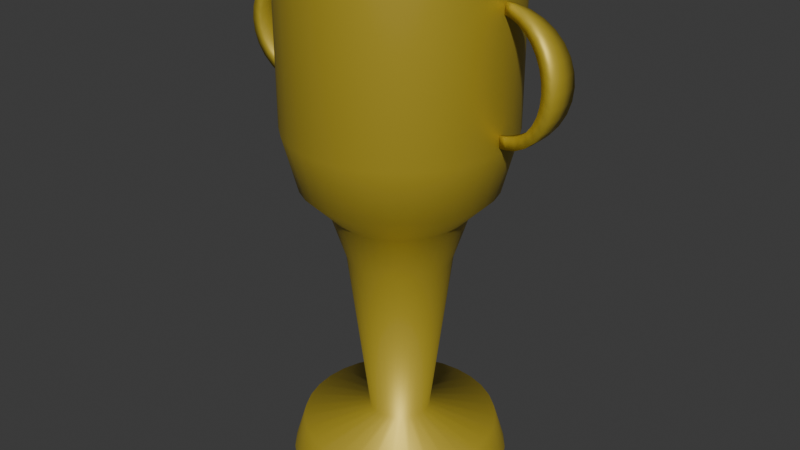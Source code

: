 # Source: trophy.blend  (saved by Blender 5.0.119; exported with 4.5.12 LTS)
import bpy
from mathutils import Matrix  # noqa: F401  (used for matrix-valued properties, if any)

bpy.ops.wm.read_factory_settings(use_empty=True)
scene = bpy.context.scene
scene.name = 'Scene'

# ---- collections
col_collection = bpy.data.collections.new('Collection'); scene.collection.children.link(col_collection)

# ---- materials (node trees are filled in below, after node groups)
mat_material = bpy.data.materials.new('Material')
mat_material.alpha_threshold = 0.0
mat_material.use_backface_culling_lightprobe_volume = False
mat_material.roughness = 0.5
mat_material.line_color = (0.0, 0.0, 0.0, 1.0)

# ---- material node trees
mat_material.use_nodes = True; mat_material.node_tree.nodes.clear()
_N = mat_material.node_tree.nodes; _L = mat_material.node_tree.links
n0 = _N.new('ShaderNodeOutputMaterial'); n0.name = 'Material Output'; n0.location = (200, 100)
n1 = _N.new('ShaderNodeBsdfPrincipled'); n1.name = 'Principled BSDF'; n1.location = (-200, 100)
n1.inputs[0].default_value = (0.5784, 0.4374, 0.0424, 1.0)
n1.inputs[1].default_value = 0.3788
_L.new(n1.outputs[0], n0.inputs[0])
n0.is_active_output = True

# ---- world
world_world = bpy.data.worlds.new('World'); scene.world = world_world
world_world.use_nodes = True; world_world.node_tree.nodes.clear()
_N = world_world.node_tree.nodes; _L = world_world.node_tree.links
n0 = _N.new('ShaderNodeOutputWorld'); n0.name = 'World Output'; n0.location = (200, 100)
n1 = _N.new('ShaderNodeBackground'); n1.name = 'Background'; n1.location = (-200, 100)
n1.inputs[0].default_value = (0.05088, 0.05088, 0.05088, 1.0)
_L.new(n1.outputs[0], n0.inputs[0])
n0.is_active_output = True
world_world.color = (0.05088, 0.05088, 0.05088)
world_world.sun_shadow_jitter_overblur = 0.0

# ---- meshes
me_cylinder = bpy.data.meshes.new('Cylinder')
me_cylinder.from_pydata([(0.0, 0.2, 0.0), (0.0, 0.1752, 0.924), (0.03902, 0.1962, 0.0), (0.03417, 0.1718, 0.924), (0.07654, 0.1848, 0.0), (0.06703, 0.1618, 0.924), (0.1111, 0.1663, 0.0), (0.09732, 0.1456, 0.924), (0.1414, 0.1414, 0.0), (0.1239, 0.1239, 0.924), (0.1663, 0.1111, 0.0), (0.1456, 0.09732, 0.924), (0.1848, 0.07654, 0.0), (0.1618, 0.06703, 0.924), (0.1962, 0.03902, 0.0), (0.1718, 0.03417, 0.924), (0.2, 0.0, 0.0), (0.1752, 0.0, 0.924), (0.1962, -0.03902, 0.0), (0.1718, -0.03417, 0.924), (0.1848, -0.07654, 0.0), (0.1618, -0.06703, 0.924), (0.1663, -0.1111, 0.0), (0.1456, -0.09732, 0.924), (0.1414, -0.1414, 0.0), (0.1239, -0.1239, 0.924), (0.1111, -0.1663, 0.0), (0.09732, -0.1456, 0.924), (0.07654, -0.1848, 0.0), (0.06703, -0.1618, 0.924), (0.03902, -0.1962, 0.0), (0.03417, -0.1718, 0.924), (0.0, -0.2, 0.0), (0.0, -0.1752, 0.924), (-0.03902, -0.1962, 0.0), (-0.03417, -0.1718, 0.924), (-0.07654, -0.1848, 0.0), (-0.06703, -0.1618, 0.924), (-0.1111, -0.1663, 0.0), (-0.09732, -0.1456, 0.924), (-0.1414, -0.1414, 0.0), (-0.1239, -0.1239, 0.924), (-0.1663, -0.1111, 0.0), (-0.1456, -0.09732, 0.924), (-0.1848, -0.07654, 0.0), (-0.1618, -0.06703, 0.924), (-0.1962, -0.03902, 0.0), (-0.1718, -0.03417, 0.924), (-0.2, 0.0, 0.0), (-0.1752, 0.0, 0.924), (-0.1962, 0.03902, 0.0), (-0.1718, 0.03417, 0.924), (-0.1848, 0.07654, 0.0), (-0.1618, 0.06703, 0.924), (-0.1663, 0.1111, 0.0), (-0.1456, 0.09732, 0.924), (-0.1414, 0.1414, 0.0), (-0.1239, 0.1239, 0.924), (-0.1111, 0.1663, 0.0), (-0.09732, 0.1456, 0.924), (-0.07654, 0.1848, 0.0), (-0.06703, 0.1618, 0.924), (-0.03902, 0.1962, 0.0), (-0.03417, 0.1718, 0.924), (4.449e-10, 0.1793, 0.06822), (3.272e-09, 0.05557, 0.09322), (0.03499, 0.1759, 0.06822), (0.01084, 0.0545, 0.09322), (0.06863, 0.1657, 0.06822), (0.02126, 0.05134, 0.09322), (0.09964, 0.1491, 0.06822), (0.03087, 0.0462, 0.09322), (0.1268, 0.1268, 0.06822), (0.03929, 0.03929, 0.09322), (0.1491, 0.09964, 0.06822), (0.0462, 0.03087, 0.09322), (0.1657, 0.06863, 0.06822), (0.05134, 0.02126, 0.09322), (0.1759, 0.03499, 0.06822), (0.0545, 0.01084, 0.09322), (0.1793, -1.924e-10, 0.06822), (0.05557, 2.666e-10, 0.09322), (0.1759, -0.03499, 0.06822), (0.0545, -0.01084, 0.09322), (0.1657, -0.06863, 0.06822), (0.05134, -0.02126, 0.09322), (0.1491, -0.09964, 0.06822), (0.0462, -0.03087, 0.09322), (0.1268, -0.1268, 0.06822), (0.03929, -0.03929, 0.09322), (0.09964, -0.1491, 0.06822), (0.03087, -0.0462, 0.09322), (0.06863, -0.1657, 0.06822), (0.02126, -0.05134, 0.09322), (0.03499, -0.1759, 0.06822), (0.01084, -0.0545, 0.09322), (4.449e-10, -0.1793, 0.06822), (3.272e-09, -0.05557, 0.09322), (-0.03499, -0.1759, 0.06822), (-0.01084, -0.0545, 0.09322), (-0.06863, -0.1657, 0.06822), (-0.02126, -0.05134, 0.09322), (-0.09964, -0.1491, 0.06822), (-0.03087, -0.0462, 0.09322), (-0.1268, -0.1268, 0.06822), (-0.03929, -0.03929, 0.09322), (-0.1491, -0.09964, 0.06822), (-0.0462, -0.03087, 0.09322), (-0.1657, -0.06863, 0.06822), (-0.05134, -0.02126, 0.09322), (-0.1759, -0.03499, 0.06822), (-0.0545, -0.01084, 0.09322), (-0.1793, -1.924e-10, 0.06822), (-0.05557, 2.666e-10, 0.09322), (-0.1759, 0.03499, 0.06822), (-0.0545, 0.01084, 0.09322), (-0.1657, 0.06863, 0.06822), (-0.05134, 0.02126, 0.09322), (-0.1491, 0.09964, 0.06822), (-0.0462, 0.03087, 0.09322), (-0.1268, 0.1268, 0.06822), (-0.03929, 0.03929, 0.09322), (-0.09964, 0.1491, 0.06822), (-0.03087, 0.0462, 0.09322), (-0.06863, 0.1657, 0.06822), (-0.02126, 0.05134, 0.09322), (-0.03499, 0.1759, 0.06822), (-0.01084, 0.0545, 0.09322), (0.0, 0.2, 0.6503), (2.399e-09, 0.0941, 0.409), (5.678e-10, 0.1736, 0.548), (0.01836, 0.09229, 0.409), (0.03902, 0.1962, 0.6503), (0.03387, 0.1703, 0.548), (0.03601, 0.08694, 0.409), (0.07654, 0.1848, 0.6503), (0.06645, 0.1604, 0.548), (0.05228, 0.07824, 0.409), (0.1111, 0.1663, 0.6503), (0.09647, 0.1444, 0.548), (0.06654, 0.06654, 0.409), (0.1414, 0.1414, 0.6503), (0.1228, 0.1228, 0.548), (0.07824, 0.05228, 0.409), (0.1663, 0.1111, 0.6503), (0.1444, 0.09647, 0.548), (0.08694, 0.03601, 0.409), (0.1848, 0.07654, 0.6503), (0.1604, 0.06645, 0.548), (0.09229, 0.01836, 0.409), (0.1962, 0.03902, 0.6503), (0.1703, 0.03387, 0.548), (0.0941, 1.955e-10, 0.409), (0.2, 0.0, 0.6503), (0.1736, -2.455e-10, 0.548), (0.09229, -0.01836, 0.409), (0.1962, -0.03902, 0.6503), (0.1703, -0.03387, 0.548), (0.08694, -0.03601, 0.409), (0.1848, -0.07654, 0.6503), (0.1604, -0.06645, 0.548), (0.07824, -0.05228, 0.409), (0.1663, -0.1111, 0.6503), (0.1444, -0.09647, 0.548), (0.06654, -0.06654, 0.409), (0.1414, -0.1414, 0.6503), (0.1228, -0.1228, 0.548), (0.05228, -0.07824, 0.409), (0.1111, -0.1663, 0.6503), (0.09647, -0.1444, 0.548), (0.03601, -0.08694, 0.409), (0.07654, -0.1848, 0.6503), (0.06645, -0.1604, 0.548), (0.01836, -0.09229, 0.409), (0.03902, -0.1962, 0.6503), (0.03387, -0.1703, 0.548), (2.399e-09, -0.0941, 0.409), (0.0, -0.2, 0.6503), (5.678e-10, -0.1736, 0.548), (-0.01836, -0.09229, 0.409), (-0.03902, -0.1962, 0.6503), (-0.03387, -0.1703, 0.548), (-0.03601, -0.08694, 0.409), (-0.07654, -0.1848, 0.6503), (-0.06645, -0.1604, 0.548), (-0.05228, -0.07824, 0.409), (-0.1111, -0.1663, 0.6503), (-0.09647, -0.1444, 0.548), (-0.06654, -0.06654, 0.409), (-0.1414, -0.1414, 0.6503), (-0.1228, -0.1228, 0.548), (-0.07824, -0.05228, 0.409), (-0.1663, -0.1111, 0.6503), (-0.1444, -0.09647, 0.548), (-0.08694, -0.03601, 0.409), (-0.1848, -0.07654, 0.6503), (-0.1604, -0.06645, 0.548), (-0.09229, -0.01836, 0.409), (-0.1962, -0.03902, 0.6503), (-0.1703, -0.03387, 0.548), (-0.0941, 1.955e-10, 0.409), (-0.2, 0.0, 0.6503), (-0.1736, -2.455e-10, 0.548), (-0.09229, 0.01836, 0.409), (-0.1962, 0.03902, 0.6503), (-0.1703, 0.03387, 0.548), (-0.08694, 0.03601, 0.409), (-0.1848, 0.07654, 0.6503), (-0.1604, 0.06645, 0.548), (-0.07824, 0.05228, 0.409), (-0.1663, 0.1111, 0.6503), (-0.1444, 0.09647, 0.548), (-0.06654, 0.06654, 0.409), (-0.1414, 0.1414, 0.6503), (-0.1228, 0.1228, 0.548), (-0.05228, 0.07824, 0.409), (-0.1111, 0.1663, 0.6503), (-0.09647, 0.1444, 0.548), (-0.03601, 0.08694, 0.409), (-0.07654, 0.1848, 0.6503), (-0.06645, 0.1604, 0.548), (-0.01836, 0.09229, 0.409), (-0.03902, 0.1962, 0.6503), (-0.03387, 0.1703, 0.548), (-0.02388, 0.12, 0.4965), (1.401e-09, 0.1224, 0.4965), (-0.04683, 0.1131, 0.4965), (-0.06799, 0.1018, 0.4965), (-0.08654, 0.08654, 0.4965), (-0.1018, 0.06799, 0.4965), (-0.1131, 0.04683, 0.4965), (-0.12, 0.02388, 0.4965), (-0.1224, 7.102e-11, 0.4965), (-0.12, -0.02388, 0.4965), (-0.1131, -0.04683, 0.4965), (-0.1018, -0.06799, 0.4965), (-0.08654, -0.08654, 0.4965), (-0.06799, -0.1018, 0.4965), (-0.04683, -0.1131, 0.4965), (-0.02388, -0.12, 0.4965), (1.401e-09, -0.1224, 0.4965), (0.02388, -0.12, 0.4965), (0.04683, -0.1131, 0.4965), (0.06799, -0.1018, 0.4965), (0.08654, -0.08654, 0.4965), (0.1018, -0.06799, 0.4965), (0.1131, -0.04683, 0.4965), (0.12, -0.02388, 0.4965), (0.1224, 7.102e-11, 0.4965), (0.12, 0.02388, 0.4965), (0.1131, 0.04683, 0.4965), (0.1018, 0.06799, 0.4965), (0.08654, 0.08654, 0.4965), (0.06799, 0.1018, 0.4965), (0.04683, 0.1131, 0.4965), (0.02388, 0.12, 0.4965), (0.03902, 0.1962, 0.924), (0.0, 0.2, 0.924), (0.07654, 0.1848, 0.924), (0.1111, 0.1663, 0.924), (0.1414, 0.1414, 0.924), (0.1663, 0.1111, 0.924), (0.1848, 0.07654, 0.924), (0.1962, 0.03902, 0.924), (0.2, 0.0, 0.924), (0.1962, -0.03902, 0.924), (0.1848, -0.07654, 0.924), (0.1663, -0.1111, 0.924), (0.1414, -0.1414, 0.924), (0.1111, -0.1663, 0.924), (0.07654, -0.1848, 0.924), (0.03902, -0.1962, 0.924), (0.0, -0.2, 0.924), (-0.03902, -0.1962, 0.924), (-0.07654, -0.1848, 0.924), (-0.1111, -0.1663, 0.924), (-0.1414, -0.1414, 0.924), (-0.1663, -0.1111, 0.924), (-0.1848, -0.07654, 0.924), (-0.1962, -0.03902, 0.924), (-0.2, 0.0, 0.924), (-0.1962, 0.03902, 0.924), (-0.1848, 0.07654, 0.924), (-0.1663, 0.1111, 0.924), (-0.1414, 0.1414, 0.924), (-0.1111, 0.1663, 0.924), (-0.07654, 0.1848, 0.924), (-0.03902, 0.1962, 0.924), (0.03417, 0.1718, 0.6524), (2.064e-09, 0.1752, 0.6524), (0.06703, 0.1618, 0.6524), (0.09732, 0.1456, 0.6524), (0.1239, 0.1239, 0.6524), (0.1456, 0.09732, 0.6524), (0.1618, 0.06703, 0.6524), (0.1718, 0.03417, 0.6524), (0.1752, 0.0, 0.6524), (0.1718, -0.03417, 0.6524), (0.1618, -0.06703, 0.6524), (0.1456, -0.09732, 0.6524), (0.1239, -0.1239, 0.6524), (0.09732, -0.1456, 0.6524), (0.06703, -0.1618, 0.6524), (0.03417, -0.1718, 0.6524), (2.064e-09, -0.1752, 0.6524), (-0.03417, -0.1718, 0.6524), (-0.06703, -0.1618, 0.6524), (-0.09732, -0.1456, 0.6524), (-0.1239, -0.1239, 0.6524), (-0.1456, -0.09732, 0.6524), (-0.1618, -0.06703, 0.6524), (-0.1718, -0.03417, 0.6524), (-0.1752, 0.0, 0.6524), (-0.1718, 0.03417, 0.6524), (-0.1618, 0.06703, 0.6524), (-0.1456, 0.09732, 0.6524), (-0.1239, 0.1239, 0.6524), (-0.09732, 0.1456, 0.6524), (-0.06703, 0.1618, 0.6524), (-0.03417, 0.1718, 0.6524), (0.02713, 0.1364, 0.5676), (1.374e-08, 0.1391, 0.5676), (0.05323, 0.1285, 0.5676), (0.07727, 0.1156, 0.5676), (0.09835, 0.09835, 0.5676), (0.1156, 0.07727, 0.5676), (0.1285, 0.05323, 0.5676), (0.1364, 0.02713, 0.5676), (0.1391, -9.592e-11, 0.5676), (0.1364, -0.02713, 0.5676), (0.1285, -0.05323, 0.5676), (0.1156, -0.07727, 0.5676), (0.09835, -0.09835, 0.5676), (0.07727, -0.1156, 0.5676), (0.05323, -0.1285, 0.5676), (0.02713, -0.1364, 0.5676), (1.374e-08, -0.1391, 0.5676), (-0.02713, -0.1364, 0.5676), (-0.05323, -0.1285, 0.5676), (-0.07727, -0.1156, 0.5676), (-0.09835, -0.09835, 0.5676), (-0.1156, -0.07727, 0.5676), (-0.1285, -0.05323, 0.5676), (-0.1364, -0.02713, 0.5676), (-0.1391, -9.592e-11, 0.5676), (-0.1364, 0.02713, 0.5676), (-0.1285, 0.05323, 0.5676), (-0.1156, 0.07727, 0.5676), (-0.09835, 0.09835, 0.5676), (-0.07727, 0.1156, 0.5676), (-0.05323, 0.1285, 0.5676), (-0.02713, 0.1364, 0.5676)], [], [(13, 11, 293, 294), (0, 2, 4, 6, 8, 10, 12, 14, 16, 18, 20, 22, 24, 26, 28, 30, 32, 34, 36, 38, 40, 42, 44, 46, 48, 50, 52, 54, 56, 58, 60, 62), (127, 65, 64, 126), (125, 127, 126, 124), (123, 125, 124, 122), (121, 123, 122, 120), (119, 121, 120, 118), (117, 119, 118, 116), (115, 117, 116, 114), (113, 115, 114, 112), (111, 113, 112, 110), (109, 111, 110, 108), (107, 109, 108, 106), (105, 107, 106, 104), (103, 105, 104, 102), (101, 103, 102, 100), (99, 101, 100, 98), (97, 99, 98, 96), (95, 97, 96, 94), (93, 95, 94, 92), (91, 93, 92, 90), (89, 91, 90, 88), (87, 89, 88, 86), (85, 87, 86, 84), (83, 85, 84, 82), (81, 83, 82, 80), (79, 81, 80, 78), (77, 79, 78, 76), (75, 77, 76, 74), (73, 75, 74, 72), (71, 73, 72, 70), (69, 71, 70, 68), (67, 69, 68, 66), (65, 67, 66, 64), (0, 64, 66, 2), (62, 126, 64, 0), (2, 66, 68, 4), (4, 68, 70, 6), (6, 70, 72, 8), (8, 72, 74, 10), (10, 74, 76, 12), (12, 76, 78, 14), (14, 78, 80, 16), (16, 80, 82, 18), (18, 82, 84, 20), (20, 84, 86, 22), (22, 86, 88, 24), (24, 88, 90, 26), (26, 90, 92, 28), (28, 92, 94, 30), (30, 94, 96, 32), (32, 96, 98, 34), (34, 98, 100, 36), (36, 100, 102, 38), (38, 102, 104, 40), (40, 104, 106, 42), (42, 106, 108, 44), (44, 108, 110, 46), (46, 110, 112, 48), (48, 112, 114, 50), (50, 114, 116, 52), (52, 116, 118, 54), (54, 118, 120, 56), (56, 120, 122, 58), (58, 122, 124, 60), (60, 124, 126, 62), (222, 128, 130, 223), (224, 225, 129, 221), (219, 222, 223, 220), (226, 224, 221, 218), (216, 219, 220, 217), (227, 226, 218, 215), (213, 216, 217, 214), (228, 227, 215, 212), (210, 213, 214, 211), (229, 228, 212, 209), (207, 210, 211, 208), (230, 229, 209, 206), (204, 207, 208, 205), (231, 230, 206, 203), (201, 204, 205, 202), (232, 231, 203, 200), (198, 201, 202, 199), (233, 232, 200, 197), (195, 198, 199, 196), (234, 233, 197, 194), (192, 195, 196, 193), (235, 234, 194, 191), (189, 192, 193, 190), (236, 235, 191, 188), (186, 189, 190, 187), (237, 236, 188, 185), (183, 186, 187, 184), (238, 237, 185, 182), (180, 183, 184, 181), (239, 238, 182, 179), (177, 180, 181, 178), (240, 239, 179, 176), (174, 177, 178, 175), (241, 240, 176, 173), (171, 174, 175, 172), (242, 241, 173, 170), (168, 171, 172, 169), (243, 242, 170, 167), (165, 168, 169, 166), (244, 243, 167, 164), (162, 165, 166, 163), (245, 244, 164, 161), (159, 162, 163, 160), (246, 245, 161, 158), (156, 159, 160, 157), (247, 246, 158, 155), (153, 156, 157, 154), (248, 247, 155, 152), (150, 153, 154, 151), (249, 248, 152, 149), (147, 150, 151, 148), (250, 249, 149, 146), (144, 147, 148, 145), (251, 250, 146, 143), (141, 144, 145, 142), (252, 251, 143, 140), (138, 141, 142, 139), (253, 252, 140, 137), (135, 138, 139, 136), (254, 253, 137, 134), (132, 135, 136, 133), (255, 254, 134, 131), (128, 132, 133, 130), (225, 255, 131, 129), (222, 287, 257, 128), (221, 129, 65, 127), (129, 131, 67, 65), (128, 257, 256, 132), (131, 134, 69, 67), (132, 256, 258, 135), (134, 137, 71, 69), (135, 258, 259, 138), (137, 140, 73, 71), (138, 259, 260, 141), (140, 143, 75, 73), (141, 260, 261, 144), (143, 146, 77, 75), (144, 261, 262, 147), (146, 149, 79, 77), (147, 262, 263, 150), (149, 152, 81, 79), (150, 263, 264, 153), (152, 155, 83, 81), (153, 264, 265, 156), (155, 158, 85, 83), (156, 265, 266, 159), (158, 161, 87, 85), (159, 266, 267, 162), (161, 164, 89, 87), (162, 267, 268, 165), (164, 167, 91, 89), (165, 268, 269, 168), (167, 170, 93, 91), (168, 269, 270, 171), (170, 173, 95, 93), (171, 270, 271, 174), (173, 176, 97, 95), (174, 271, 272, 177), (176, 179, 99, 97), (177, 272, 273, 180), (179, 182, 101, 99), (180, 273, 274, 183), (182, 185, 103, 101), (183, 274, 275, 186), (185, 188, 105, 103), (186, 275, 276, 189), (188, 191, 107, 105), (189, 276, 277, 192), (191, 194, 109, 107), (192, 277, 278, 195), (194, 197, 111, 109), (195, 278, 279, 198), (197, 200, 113, 111), (198, 279, 280, 201), (200, 203, 115, 113), (201, 280, 281, 204), (203, 206, 117, 115), (204, 281, 282, 207), (206, 209, 119, 117), (207, 282, 283, 210), (209, 212, 121, 119), (210, 283, 284, 213), (212, 215, 123, 121), (213, 284, 285, 216), (215, 218, 125, 123), (216, 285, 286, 219), (218, 221, 127, 125), (219, 286, 287, 222), (130, 133, 255, 225), (133, 136, 254, 255), (136, 139, 253, 254), (139, 142, 252, 253), (142, 145, 251, 252), (145, 148, 250, 251), (148, 151, 249, 250), (151, 154, 248, 249), (154, 157, 247, 248), (157, 160, 246, 247), (160, 163, 245, 246), (163, 166, 244, 245), (166, 169, 243, 244), (169, 172, 242, 243), (172, 175, 241, 242), (175, 178, 240, 241), (178, 181, 239, 240), (181, 184, 238, 239), (184, 187, 237, 238), (187, 190, 236, 237), (190, 193, 235, 236), (193, 196, 234, 235), (196, 199, 233, 234), (199, 202, 232, 233), (202, 205, 231, 232), (205, 208, 230, 231), (208, 211, 229, 230), (211, 214, 228, 229), (214, 217, 227, 228), (217, 220, 226, 227), (220, 223, 224, 226), (223, 130, 225, 224), (1, 3, 256, 257), (3, 5, 258, 256), (5, 7, 259, 258), (7, 9, 260, 259), (9, 11, 261, 260), (11, 13, 262, 261), (13, 15, 263, 262), (15, 17, 264, 263), (17, 19, 265, 264), (19, 21, 266, 265), (21, 23, 267, 266), (23, 25, 268, 267), (25, 27, 269, 268), (27, 29, 270, 269), (29, 31, 271, 270), (31, 33, 272, 271), (33, 35, 273, 272), (35, 37, 274, 273), (37, 39, 275, 274), (39, 41, 276, 275), (41, 43, 277, 276), (43, 45, 278, 277), (45, 47, 279, 278), (47, 49, 280, 279), (49, 51, 281, 280), (51, 53, 282, 281), (53, 55, 283, 282), (55, 57, 284, 283), (57, 59, 285, 284), (59, 61, 286, 285), (61, 63, 287, 286), (63, 1, 257, 287), (310, 309, 341, 342), (41, 39, 307, 308), (15, 13, 294, 295), (43, 41, 308, 309), (17, 15, 295, 296), (45, 43, 309, 310), (19, 17, 296, 297), (47, 45, 310, 311), (21, 19, 297, 298), (49, 47, 311, 312), (23, 21, 298, 299), (51, 49, 312, 313), (25, 23, 299, 300), (53, 51, 313, 314), (27, 25, 300, 301), (55, 53, 314, 315), (29, 27, 301, 302), (3, 1, 289, 288), (57, 55, 315, 316), (31, 29, 302, 303), (5, 3, 288, 290), (59, 57, 316, 317), (33, 31, 303, 304), (7, 5, 290, 291), (61, 59, 317, 318), (35, 33, 304, 305), (9, 7, 291, 292), (63, 61, 318, 319), (37, 35, 305, 306), (11, 9, 292, 293), (1, 63, 319, 289), (39, 37, 306, 307), (320, 321, 351, 350, 349, 348, 347, 346, 345, 344, 343, 342, 341, 340, 339, 338, 337, 336, 335, 334, 333, 332, 331, 330, 329, 328, 327, 326, 325, 324, 323, 322), (297, 296, 328, 329), (311, 310, 342, 343), (298, 297, 329, 330), (312, 311, 343, 344), (299, 298, 330, 331), (313, 312, 344, 345), (300, 299, 331, 332), (314, 313, 345, 346), (301, 300, 332, 333), (315, 314, 346, 347), (302, 301, 333, 334), (288, 289, 321, 320), (316, 315, 347, 348), (303, 302, 334, 335), (290, 288, 320, 322), (317, 316, 348, 349), (304, 303, 335, 336), (291, 290, 322, 323), (318, 317, 349, 350), (305, 304, 336, 337), (292, 291, 323, 324), (319, 318, 350, 351), (306, 305, 337, 338), (293, 292, 324, 325), (289, 319, 351, 321), (307, 306, 338, 339), (294, 293, 325, 326), (308, 307, 339, 340), (295, 294, 326, 327), (309, 308, 340, 341), (296, 295, 327, 328)])
me_cylinder.polygons.foreach_set('use_smooth', [True] * 322)
_k = set([(0, 2), (0, 62), (1, 3), (1, 63), (2, 4), (3, 5), (4, 6), (5, 7), (6, 8), (7, 9), (8, 10), (9, 11), (10, 12), (11, 13), (12, 14), (13, 15), (14, 16), (15, 17), (16, 18), (17, 19), (18, 20), (19, 21), (20, 22), (21, 23), (22, 24), (23, 25), (24, 26), (25, 27), (26, 28), (27, 29), (28, 30), (29, 31), (30, 32), (31, 33), (32, 34), (33, 35), (34, 36), (35, 37), (36, 38), (37, 39), (38, 40), (39, 41), (40, 42), (41, 43), (42, 44), (43, 45), (44, 46), (45, 47), (46, 48), (47, 49), (48, 50), (49, 51), (50, 52), (51, 53), (52, 54), (53, 55), (54, 56), (55, 57), (56, 58), (57, 59), (58, 60), (59, 61), (60, 62), (61, 63), (256, 257), (256, 258), (257, 287), (258, 259), (259, 260), (260, 261), (261, 262), (262, 263), (263, 264), (264, 265), (265, 266), (266, 267), (267, 268), (268, 269), (269, 270), (270, 271), (271, 272), (272, 273), (273, 274), (274, 275), (275, 276), (276, 277), (277, 278), (278, 279), (279, 280), (280, 281), (281, 282), (282, 283), (283, 284), (284, 285), (285, 286), (286, 287), (288, 289), (288, 290), (289, 319), (290, 291), (291, 292), (292, 293), (293, 294), (294, 295), (295, 296), (296, 297), (297, 298), (298, 299), (299, 300), (300, 301), (301, 302), (302, 303), (303, 304), (304, 305), (305, 306), (306, 307), (307, 308), (308, 309), (309, 310), (310, 311), (311, 312), (312, 313), (313, 314), (314, 315), (315, 316), (316, 317), (317, 318), (318, 319), (320, 321), (320, 322), (321, 351), (322, 323), (323, 324), (324, 325), (325, 326), (326, 327), (327, 328), (328, 329), (329, 330), (330, 331), (331, 332), (332, 333), (333, 334), (334, 335), (335, 336), (336, 337), (337, 338), (338, 339), (339, 340), (340, 341), (341, 342), (342, 343), (343, 344), (344, 345), (345, 346), (346, 347), (347, 348), (348, 349), (349, 350), (350, 351)])
me_cylinder.attributes.new('sharp_edge', 'BOOLEAN', 'EDGE').data.foreach_set('value', [ (min(e.vertices), max(e.vertices)) in _k for e in me_cylinder.edges])
_uv = me_cylinder.uv_layers.new(name='UVMap')
_uv.uv.foreach_set('vector', [0.4442, 0.3304, 0.4248, 0.3668, 0.4248, 0.3668, 0.4442, 0.3304, 0.75, 0.49, 0.7968, 0.4854, 0.8418, 0.4717, 0.8833, 0.4496, 0.9197, 0.4197, 0.9496, 0.3833, 0.9717, 0.3418, 0.9854, 0.2968, 0.99, 0.25, 0.9854, 0.2032, 0.9717, 0.1582, 0.9496, 0.1167, 0.9197, 0.08029, 0.8833, 0.05045, 0.8418, 0.02827, 0.7968, 0.01461, 0.75, 0.01, 0.7032, 0.01461, 0.6582, 0.02827, 0.6167, 0.05045, 0.5803, 0.08029, 0.5504, 0.1167, 0.5283, 0.1582, 0.5146, 0.2032, 0.51, 0.25, 0.5146, 0.2968, 0.5283, 0.3418, 0.5504, 0.3833, 0.5803, 0.4197, 0.6167, 0.4496, 0.6582, 0.4717, 0.7032, 0.4854, 0.03125, 0.5307, 0.0, 0.5307, 0.0, 0.5171, 0.03125, 0.5171, 0.0625, 0.5307, 0.03125, 0.5307, 0.03125, 0.5171, 0.0625, 0.5171, 0.09375, 0.5307, 0.0625, 0.5307, 0.0625, 0.5171, 0.09375, 0.5171, 0.125, 0.5307, 0.09375, 0.5307, 0.09375, 0.5171, 0.125, 0.5171, 0.1562, 0.5307, 0.125, 0.5307, 0.125, 0.5171, 0.1562, 0.5171, 0.1875, 0.5307, 0.1562, 0.5307, 0.1562, 0.5171, 0.1875, 0.5171, 0.2188, 0.5307, 0.1875, 0.5307, 0.1875, 0.5171, 0.2188, 0.5171, 0.25, 0.5307, 0.2188, 0.5307, 0.2188, 0.5171, 0.25, 0.5171, 0.2812, 0.5307, 0.25, 0.5307, 0.25, 0.5171, 0.2812, 0.5171, 0.3125, 0.5307, 0.2812, 0.5307, 0.2812, 0.5171, 0.3125, 0.5171, 0.3438, 0.5307, 0.3125, 0.5307, 0.3125, 0.5171, 0.3438, 0.5171, 0.375, 0.5307, 0.3438, 0.5307, 0.3438, 0.5171, 0.375, 0.5171, 0.4063, 0.5307, 0.375, 0.5307, 0.375, 0.5171, 0.4063, 0.5171, 0.4375, 0.5307, 0.4063, 0.5307, 0.4063, 0.5171, 0.4375, 0.5171, 0.4688, 0.5307, 0.4375, 0.5307, 0.4375, 0.5171, 0.4688, 0.5171, 0.5, 0.5307, 0.4688, 0.5307, 0.4688, 0.5171, 0.5, 0.5171, 0.5312, 0.5307, 0.5, 0.5307, 0.5, 0.5171, 0.5312, 0.5171, 0.5625, 0.5307, 0.5312, 0.5307, 0.5312, 0.5171, 0.5625, 0.5171, 0.5938, 0.5307, 0.5625, 0.5307, 0.5625, 0.5171, 0.5938, 0.5171, 0.625, 0.5307, 0.5938, 0.5307, 0.5938, 0.5171, 0.625, 0.5171, 0.6562, 0.5307, 0.625, 0.5307, 0.625, 0.5171, 0.6562, 0.5171, 0.6875, 0.5307, 0.6562, 0.5307, 0.6562, 0.5171, 0.6875, 0.5171, 0.7188, 0.5307, 0.6875, 0.5307, 0.6875, 0.5171, 0.7188, 0.5171, 0.75, 0.5307, 0.7188, 0.5307, 0.7188, 0.5171, 0.75, 0.5171, 0.7812, 0.5307, 0.75, 0.5307, 0.75, 0.5171, 0.7812, 0.5171, 0.8125, 0.5307, 0.7812, 0.5307, 0.7812, 0.5171, 0.8125, 0.5171, 0.8438, 0.5307, 0.8125, 0.5307, 0.8125, 0.5171, 0.8438, 0.5171, 0.875, 0.5307, 0.8438, 0.5307, 0.8438, 0.5171, 0.875, 0.5171, 0.9063, 0.5307, 0.875, 0.5307, 0.875, 0.5171, 0.9063, 0.5171, 0.9375, 0.5307, 0.9063, 0.5307, 0.9063, 0.5171, 0.9375, 0.5171, 0.9688, 0.5307, 0.9375, 0.5307, 0.9375, 0.5171, 0.9688, 0.5171, 1.0, 0.5307, 0.9688, 0.5307, 0.9688, 0.5171, 1.0, 0.5171, 1.0, 0.5, 1.0, 0.5171, 0.9688, 0.5171, 0.9688, 0.5, 0.03125, 0.5, 0.03125, 0.5171, 0.0, 0.5171, 0.0, 0.5, 0.9688, 0.5, 0.9688, 0.5171, 0.9375, 0.5171, 0.9375, 0.5, 0.9375, 0.5, 0.9375, 0.5171, 0.9063, 0.5171, 0.9062, 0.5, 0.9062, 0.5, 0.9063, 0.5171, 0.875, 0.5171, 0.875, 0.5, 0.875, 0.5, 0.875, 0.5171, 0.8438, 0.5171, 0.8438, 0.5, 0.8438, 0.5, 0.8438, 0.5171, 0.8125, 0.5171, 0.8125, 0.5, 0.8125, 0.5, 0.8125, 0.5171, 0.7812, 0.5171, 0.7812, 0.5, 0.7812, 0.5, 0.7812, 0.5171, 0.75, 0.5171, 0.75, 0.5, 0.75, 0.5, 0.75, 0.5171, 0.7188, 0.5171, 0.7188, 0.5, 0.7188, 0.5, 0.7188, 0.5171, 0.6875, 0.5171, 0.6875, 0.5, 0.6875, 0.5, 0.6875, 0.5171, 0.6562, 0.5171, 0.6562, 0.5, 0.6562, 0.5, 0.6562, 0.5171, 0.625, 0.5171, 0.625, 0.5, 0.625, 0.5, 0.625, 0.5171, 0.5938, 0.5171, 0.5938, 0.5, 0.5938, 0.5, 0.5938, 0.5171, 0.5625, 0.5171, 0.5625, 0.5, 0.5625, 0.5, 0.5625, 0.5171, 0.5312, 0.5171, 0.5312, 0.5, 0.5312, 0.5, 0.5312, 0.5171, 0.5, 0.5171, 0.5, 0.5, 0.5, 0.5, 0.5, 0.5171, 0.4688, 0.5171, 0.4688, 0.5, 0.4688, 0.5, 0.4688, 0.5171, 0.4375, 0.5171, 0.4375, 0.5, 0.4375, 0.5, 0.4375, 0.5171, 0.4063, 0.5171, 0.4062, 0.5, 0.4062, 0.5, 0.4063, 0.5171, 0.375, 0.5171, 0.375, 0.5, 0.375, 0.5, 0.375, 0.5171, 0.3438, 0.5171, 0.3438, 0.5, 0.3438, 0.5, 0.3438, 0.5171, 0.3125, 0.5171, 0.3125, 0.5, 0.3125, 0.5, 0.3125, 0.5171, 0.2812, 0.5171, 0.2812, 0.5, 0.2812, 0.5, 0.2812, 0.5171, 0.25, 0.5171, 0.25, 0.5, 0.25, 0.5, 0.25, 0.5171, 0.2188, 0.5171, 0.2188, 0.5, 0.2188, 0.5, 0.2188, 0.5171, 0.1875, 0.5171, 0.1875, 0.5, 0.1875, 0.5, 0.1875, 0.5171, 0.1562, 0.5171, 0.1562, 0.5, 0.1562, 0.5, 0.1562, 0.5171, 0.125, 0.5171, 0.125, 0.5, 0.125, 0.5, 0.125, 0.5171, 0.09375, 0.5171, 0.09375, 0.5, 0.09375, 0.5, 0.09375, 0.5171, 0.0625, 0.5171, 0.0625, 0.5, 0.0625, 0.5, 0.0625, 0.5171, 0.03125, 0.5171, 0.03125, 0.5, 0.03125, 0.9654, 0.0, 0.9654, 0.0, 0.8923, 0.03125, 0.8923, 0.03125, 0.7869, 0.0, 0.7869, 0.0, 0.6077, 0.03125, 0.6077, 0.0625, 0.9654, 0.03125, 0.9654, 0.03125, 0.8923, 0.0625, 0.8923, 0.0625, 0.7869, 0.03125, 0.7869, 0.03125, 0.6077, 0.0625, 0.6077, 0.09375, 0.9654, 0.0625, 0.9654, 0.0625, 0.8923, 0.09375, 0.8923, 0.09375, 0.7869, 0.0625, 0.7869, 0.0625, 0.6077, 0.09375, 0.6077, 0.125, 0.9654, 0.09375, 0.9654, 0.09375, 0.8923, 0.125, 0.8923, 0.125, 0.7869, 0.09375, 0.7869, 0.09375, 0.6077, 0.125, 0.6077, 0.1562, 0.9654, 0.125, 0.9654, 0.125, 0.8923, 0.1562, 0.8923, 0.1562, 0.7869, 0.125, 0.7869, 0.125, 0.6077, 0.1562, 0.6077, 0.1875, 0.9654, 0.1562, 0.9654, 0.1562, 0.8923, 0.1875, 0.8923, 0.1875, 0.7869, 0.1562, 0.7869, 0.1562, 0.6077, 0.1875, 0.6077, 0.2188, 0.9654, 0.1875, 0.9654, 0.1875, 0.8923, 0.2188, 0.8923, 0.2188, 0.7869, 0.1875, 0.7869, 0.1875, 0.6077, 0.2188, 0.6077, 0.25, 0.9654, 0.2188, 0.9654, 0.2188, 0.8923, 0.25, 0.8923, 0.25, 0.7869, 0.2188, 0.7869, 0.2188, 0.6077, 0.25, 0.6077, 0.2812, 0.9654, 0.25, 0.9654, 0.25, 0.8923, 0.2812, 0.8923, 0.2812, 0.7869, 0.25, 0.7869, 0.25, 0.6077, 0.2812, 0.6077, 0.3125, 0.9654, 0.2812, 0.9654, 0.2812, 0.8923, 0.3125, 0.8923, 0.3125, 0.7869, 0.2812, 0.7869, 0.2812, 0.6077, 0.3125, 0.6077, 0.3438, 0.9654, 0.3125, 0.9654, 0.3125, 0.8923, 0.3438, 0.8923, 0.3438, 0.7869, 0.3125, 0.7869, 0.3125, 0.6077, 0.3438, 0.6077, 0.375, 0.9654, 0.3438, 0.9654, 0.3438, 0.8923, 0.375, 0.8923, 0.375, 0.7869, 0.3438, 0.7869, 0.3438, 0.6077, 0.375, 0.6077, 0.4062, 0.9654, 0.375, 0.9654, 0.375, 0.8923, 0.4062, 0.8923, 0.4063, 0.7869, 0.375, 0.7869, 0.375, 0.6077, 0.4062, 0.6077, 0.4375, 0.9654, 0.4062, 0.9654, 0.4062, 0.8923, 0.4375, 0.8923, 0.4375, 0.7869, 0.4063, 0.7869, 0.4062, 0.6077, 0.4375, 0.6077, 0.4688, 0.9654, 0.4375, 0.9654, 0.4375, 0.8923, 0.4688, 0.8923, 0.4688, 0.7869, 0.4375, 0.7869, 0.4375, 0.6077, 0.4688, 0.6077, 0.5, 0.9654, 0.4688, 0.9654, 0.4688, 0.8923, 0.5, 0.8923, 0.5, 0.7869, 0.4688, 0.7869, 0.4688, 0.6077, 0.5, 0.6077, 0.5312, 0.9654, 0.5, 0.9654, 0.5, 0.8923, 0.5312, 0.8923, 0.5312, 0.7869, 0.5, 0.7869, 0.5, 0.6077, 0.5312, 0.6077, 0.5625, 0.9654, 0.5312, 0.9654, 0.5312, 0.8923, 0.5625, 0.8923, 0.5625, 0.7869, 0.5312, 0.7869, 0.5312, 0.6077, 0.5625, 0.6077, 0.5938, 0.9654, 0.5625, 0.9654, 0.5625, 0.8923, 0.5938, 0.8923, 0.5938, 0.7869, 0.5625, 0.7869, 0.5625, 0.6077, 0.5938, 0.6077, 0.625, 0.9654, 0.5938, 0.9654, 0.5938, 0.8923, 0.625, 0.8923, 0.625, 0.7869, 0.5938, 0.7869, 0.5938, 0.6077, 0.625, 0.6077, 0.6562, 0.9654, 0.625, 0.9654, 0.625, 0.8923, 0.6562, 0.8923, 0.6562, 0.7869, 0.625, 0.7869, 0.625, 0.6077, 0.6562, 0.6077, 0.6875, 0.9654, 0.6562, 0.9654, 0.6562, 0.8923, 0.6875, 0.8923, 0.6875, 0.7869, 0.6562, 0.7869, 0.6562, 0.6077, 0.6875, 0.6077, 0.7188, 0.9654, 0.6875, 0.9654, 0.6875, 0.8923, 0.7188, 0.8923, 0.7188, 0.7869, 0.6875, 0.7869, 0.6875, 0.6077, 0.7188, 0.6077, 0.75, 0.9654, 0.7188, 0.9654, 0.7188, 0.8923, 0.75, 0.8923, 0.75, 0.7869, 0.7188, 0.7869, 0.7188, 0.6077, 0.75, 0.6077, 0.7812, 0.9654, 0.75, 0.9654, 0.75, 0.8923, 0.7812, 0.8923, 0.7812, 0.7869, 0.75, 0.7869, 0.75, 0.6077, 0.7812, 0.6077, 0.8125, 0.9654, 0.7812, 0.9654, 0.7812, 0.8923, 0.8125, 0.8923, 0.8125, 0.7869, 0.7812, 0.7869, 0.7812, 0.6077, 0.8125, 0.6077, 0.8438, 0.9654, 0.8125, 0.9654, 0.8125, 0.8923, 0.8438, 0.8923, 0.8438, 0.7869, 0.8125, 0.7869, 0.8125, 0.6077, 0.8438, 0.6077, 0.875, 0.9654, 0.8438, 0.9654, 0.8438, 0.8923, 0.875, 0.8923, 0.875, 0.7869, 0.8438, 0.7869, 0.8438, 0.6077, 0.875, 0.6077, 0.9062, 0.9654, 0.875, 0.9654, 0.875, 0.8923, 0.9062, 0.8923, 0.9062, 0.7869, 0.875, 0.7869, 0.875, 0.6077, 0.9063, 0.6077, 0.9375, 0.9654, 0.9062, 0.9654, 0.9062, 0.8923, 0.9375, 0.8923, 0.9375, 0.7869, 0.9062, 0.7869, 0.9063, 0.6077, 0.9375, 0.6077, 0.9688, 0.9654, 0.9375, 0.9654, 0.9375, 0.8923, 0.9688, 0.8923, 0.9687, 0.7869, 0.9375, 0.7869, 0.9375, 0.6077, 0.9688, 0.6077, 1.0, 0.9654, 0.9688, 0.9654, 0.9688, 0.8923, 1.0, 0.8923, 1.0, 0.7869, 0.9687, 0.7869, 0.9688, 0.6077, 1.0, 0.6077, 0.03125, 0.9654, 0.03125, 1.0, 0.0, 1.0, 0.0, 0.9654, 0.03125, 0.6077, 0.0, 0.6077, 0.0, 0.5307, 0.03125, 0.5307, 1.0, 0.6077, 0.9688, 0.6077, 0.9688, 0.5307, 1.0, 0.5307, 1.0, 0.9654, 1.0, 1.0, 0.9688, 1.0, 0.9688, 0.9654, 0.9688, 0.6077, 0.9375, 0.6077, 0.9375, 0.5307, 0.9688, 0.5307, 0.9688, 0.9654, 0.9688, 1.0, 0.9375, 1.0, 0.9375, 0.9654, 0.9375, 0.6077, 0.9063, 0.6077, 0.9063, 0.5307, 0.9375, 0.5307, 0.9375, 0.9654, 0.9375, 1.0, 0.9062, 1.0, 0.9062, 0.9654, 0.9063, 0.6077, 0.875, 0.6077, 0.875, 0.5307, 0.9063, 0.5307, 0.9062, 0.9654, 0.9062, 1.0, 0.875, 1.0, 0.875, 0.9654, 0.875, 0.6077, 0.8438, 0.6077, 0.8438, 0.5307, 0.875, 0.5307, 0.875, 0.9654, 0.875, 1.0, 0.8438, 1.0, 0.8438, 0.9654, 0.8438, 0.6077, 0.8125, 0.6077, 0.8125, 0.5307, 0.8438, 0.5307, 0.8438, 0.9654, 0.8438, 1.0, 0.8125, 1.0, 0.8125, 0.9654, 0.8125, 0.6077, 0.7812, 0.6077, 0.7812, 0.5307, 0.8125, 0.5307, 0.8125, 0.9654, 0.8125, 1.0, 0.7812, 1.0, 0.7812, 0.9654, 0.7812, 0.6077, 0.75, 0.6077, 0.75, 0.5307, 0.7812, 0.5307, 0.7812, 0.9654, 0.7812, 1.0, 0.75, 1.0, 0.75, 0.9654, 0.75, 0.6077, 0.7188, 0.6077, 0.7188, 0.5307, 0.75, 0.5307, 0.75, 0.9654, 0.75, 1.0, 0.7188, 1.0, 0.7188, 0.9654, 0.7188, 0.6077, 0.6875, 0.6077, 0.6875, 0.5307, 0.7188, 0.5307, 0.7188, 0.9654, 0.7188, 1.0, 0.6875, 1.0, 0.6875, 0.9654, 0.6875, 0.6077, 0.6562, 0.6077, 0.6562, 0.5307, 0.6875, 0.5307, 0.6875, 0.9654, 0.6875, 1.0, 0.6562, 1.0, 0.6562, 0.9654, 0.6562, 0.6077, 0.625, 0.6077, 0.625, 0.5307, 0.6562, 0.5307, 0.6562, 0.9654, 0.6562, 1.0, 0.625, 1.0, 0.625, 0.9654, 0.625, 0.6077, 0.5938, 0.6077, 0.5938, 0.5307, 0.625, 0.5307, 0.625, 0.9654, 0.625, 1.0, 0.5938, 1.0, 0.5938, 0.9654, 0.5938, 0.6077, 0.5625, 0.6077, 0.5625, 0.5307, 0.5938, 0.5307, 0.5938, 0.9654, 0.5938, 1.0, 0.5625, 1.0, 0.5625, 0.9654, 0.5625, 0.6077, 0.5312, 0.6077, 0.5312, 0.5307, 0.5625, 0.5307, 0.5625, 0.9654, 0.5625, 1.0, 0.5312, 1.0, 0.5312, 0.9654, 0.5312, 0.6077, 0.5, 0.6077, 0.5, 0.5307, 0.5312, 0.5307, 0.5312, 0.9654, 0.5312, 1.0, 0.5, 1.0, 0.5, 0.9654, 0.5, 0.6077, 0.4688, 0.6077, 0.4688, 0.5307, 0.5, 0.5307, 0.5, 0.9654, 0.5, 1.0, 0.4688, 1.0, 0.4688, 0.9654, 0.4688, 0.6077, 0.4375, 0.6077, 0.4375, 0.5307, 0.4688, 0.5307, 0.4688, 0.9654, 0.4688, 1.0, 0.4375, 1.0, 0.4375, 0.9654, 0.4375, 0.6077, 0.4062, 0.6077, 0.4063, 0.5307, 0.4375, 0.5307, 0.4375, 0.9654, 0.4375, 1.0, 0.4062, 1.0, 0.4062, 0.9654, 0.4062, 0.6077, 0.375, 0.6077, 0.375, 0.5307, 0.4063, 0.5307, 0.4062, 0.9654, 0.4062, 1.0, 0.375, 1.0, 0.375, 0.9654, 0.375, 0.6077, 0.3438, 0.6077, 0.3438, 0.5307, 0.375, 0.5307, 0.375, 0.9654, 0.375, 1.0, 0.3438, 1.0, 0.3438, 0.9654, 0.3438, 0.6077, 0.3125, 0.6077, 0.3125, 0.5307, 0.3438, 0.5307, 0.3438, 0.9654, 0.3438, 1.0, 0.3125, 1.0, 0.3125, 0.9654, 0.3125, 0.6077, 0.2812, 0.6077, 0.2812, 0.5307, 0.3125, 0.5307, 0.3125, 0.9654, 0.3125, 1.0, 0.2812, 1.0, 0.2812, 0.9654, 0.2812, 0.6077, 0.25, 0.6077, 0.25, 0.5307, 0.2812, 0.5307, 0.2812, 0.9654, 0.2812, 1.0, 0.25, 1.0, 0.25, 0.9654, 0.25, 0.6077, 0.2188, 0.6077, 0.2188, 0.5307, 0.25, 0.5307, 0.25, 0.9654, 0.25, 1.0, 0.2188, 1.0, 0.2188, 0.9654, 0.2188, 0.6077, 0.1875, 0.6077, 0.1875, 0.5307, 0.2188, 0.5307, 0.2188, 0.9654, 0.2188, 1.0, 0.1875, 1.0, 0.1875, 0.9654, 0.1875, 0.6077, 0.1562, 0.6077, 0.1562, 0.5307, 0.1875, 0.5307, 0.1875, 0.9654, 0.1875, 1.0, 0.1562, 1.0, 0.1562, 0.9654, 0.1562, 0.6077, 0.125, 0.6077, 0.125, 0.5307, 0.1562, 0.5307, 0.1562, 0.9654, 0.1562, 1.0, 0.125, 1.0, 0.125, 0.9654, 0.125, 0.6077, 0.09375, 0.6077, 0.09375, 0.5307, 0.125, 0.5307, 0.125, 0.9654, 0.125, 1.0, 0.09375, 1.0, 0.09375, 0.9654, 0.09375, 0.6077, 0.0625, 0.6077, 0.0625, 0.5307, 0.09375, 0.5307, 0.09375, 0.9654, 0.09375, 1.0, 0.0625, 1.0, 0.0625, 0.9654, 0.0625, 0.6077, 0.03125, 0.6077, 0.03125, 0.5307, 0.0625, 0.5307, 0.0625, 0.9654, 0.0625, 1.0, 0.03125, 1.0, 0.03125, 0.9654, 1.0, 0.8923, 0.9688, 0.8923, 0.9687, 0.7869, 1.0, 0.7869, 0.9688, 0.8923, 0.9375, 0.8923, 0.9375, 0.7869, 0.9687, 0.7869, 0.9375, 0.8923, 0.9062, 0.8923, 0.9062, 0.7869, 0.9375, 0.7869, 0.9062, 0.8923, 0.875, 0.8923, 0.875, 0.7869, 0.9062, 0.7869, 0.875, 0.8923, 0.8438, 0.8923, 0.8438, 0.7869, 0.875, 0.7869, 0.8438, 0.8923, 0.8125, 0.8923, 0.8125, 0.7869, 0.8438, 0.7869, 0.8125, 0.8923, 0.7812, 0.8923, 0.7812, 0.7869, 0.8125, 0.7869, 0.7812, 0.8923, 0.75, 0.8923, 0.75, 0.7869, 0.7812, 0.7869, 0.75, 0.8923, 0.7188, 0.8923, 0.7188, 0.7869, 0.75, 0.7869, 0.7188, 0.8923, 0.6875, 0.8923, 0.6875, 0.7869, 0.7188, 0.7869, 0.6875, 0.8923, 0.6562, 0.8923, 0.6562, 0.7869, 0.6875, 0.7869, 0.6562, 0.8923, 0.625, 0.8923, 0.625, 0.7869, 0.6562, 0.7869, 0.625, 0.8923, 0.5938, 0.8923, 0.5938, 0.7869, 0.625, 0.7869, 0.5938, 0.8923, 0.5625, 0.8923, 0.5625, 0.7869, 0.5938, 0.7869, 0.5625, 0.8923, 0.5312, 0.8923, 0.5312, 0.7869, 0.5625, 0.7869, 0.5312, 0.8923, 0.5, 0.8923, 0.5, 0.7869, 0.5312, 0.7869, 0.5, 0.8923, 0.4688, 0.8923, 0.4688, 0.7869, 0.5, 0.7869, 0.4688, 0.8923, 0.4375, 0.8923, 0.4375, 0.7869, 0.4688, 0.7869, 0.4375, 0.8923, 0.4062, 0.8923, 0.4063, 0.7869, 0.4375, 0.7869, 0.4062, 0.8923, 0.375, 0.8923, 0.375, 0.7869, 0.4063, 0.7869, 0.375, 0.8923, 0.3438, 0.8923, 0.3438, 0.7869, 0.375, 0.7869, 0.3438, 0.8923, 0.3125, 0.8923, 0.3125, 0.7869, 0.3438, 0.7869, 0.3125, 0.8923, 0.2812, 0.8923, 0.2812, 0.7869, 0.3125, 0.7869, 0.2812, 0.8923, 0.25, 0.8923, 0.25, 0.7869, 0.2812, 0.7869, 0.25, 0.8923, 0.2188, 0.8923, 0.2188, 0.7869, 0.25, 0.7869, 0.2188, 0.8923, 0.1875, 0.8923, 0.1875, 0.7869, 0.2188, 0.7869, 0.1875, 0.8923, 0.1562, 0.8923, 0.1562, 0.7869, 0.1875, 0.7869, 0.1562, 0.8923, 0.125, 0.8923, 0.125, 0.7869, 0.1562, 0.7869, 0.125, 0.8923, 0.09375, 0.8923, 0.09375, 0.7869, 0.125, 0.7869, 0.09375, 0.8923, 0.0625, 0.8923, 0.0625, 0.7869, 0.09375, 0.7869, 0.0625, 0.8923, 0.03125, 0.8923, 0.03125, 0.7869, 0.0625, 0.7869, 0.03125, 0.8923, 0.0, 0.8923, 0.0, 0.7869, 0.03125, 0.7869, 0.25, 0.4602, 0.291, 0.4562, 0.2968, 0.4854, 0.25, 0.49, 0.291, 0.4562, 0.3304, 0.4442, 0.3418, 0.4717, 0.2968, 0.4854, 0.3304, 0.4442, 0.3668, 0.4248, 0.3833, 0.4496, 0.3418, 0.4717, 0.3668, 0.4248, 0.3986, 0.3986, 0.4197, 0.4197, 0.3833, 0.4496, 0.3986, 0.3986, 0.4248, 0.3668, 0.4496, 0.3833, 0.4197, 0.4197, 0.4248, 0.3668, 0.4442, 0.3304, 0.4717, 0.3418, 0.4496, 0.3833, 0.4442, 0.3304, 0.4562, 0.291, 0.4854, 0.2968, 0.4717, 0.3418, 0.4562, 0.291, 0.4602, 0.25, 0.49, 0.25, 0.4854, 0.2968, 0.4602, 0.25, 0.4562, 0.209, 0.4854, 0.2032, 0.49, 0.25, 0.4562, 0.209, 0.4442, 0.1696, 0.4717, 0.1582, 0.4854, 0.2032, 0.4442, 0.1696, 0.4248, 0.1332, 0.4496, 0.1167, 0.4717, 0.1582, 0.4248, 0.1332, 0.3986, 0.1014, 0.4197, 0.08029, 0.4496, 0.1167, 0.3986, 0.1014, 0.3668, 0.07522, 0.3833, 0.05045, 0.4197, 0.08029, 0.3668, 0.07522, 0.3304, 0.0558, 0.3418, 0.02827, 0.3833, 0.05045, 0.3304, 0.0558, 0.291, 0.04383, 0.2968, 0.01461, 0.3418, 0.02827, 0.291, 0.04383, 0.25, 0.0398, 0.25, 0.01, 0.2968, 0.01461, 0.25, 0.0398, 0.209, 0.04383, 0.2032, 0.01461, 0.25, 0.01, 0.209, 0.04383, 0.1696, 0.0558, 0.1582, 0.02827, 0.2032, 0.01461, 0.1696, 0.0558, 0.1332, 0.07522, 0.1167, 0.05045, 0.1582, 0.02827, 0.1332, 0.07522, 0.1014, 0.1014, 0.08029, 0.08029, 0.1167, 0.05045, 0.1014, 0.1014, 0.07522, 0.1332, 0.05045, 0.1167, 0.08029, 0.08029, 0.07522, 0.1332, 0.0558, 0.1696, 0.02827, 0.1582, 0.05045, 0.1167, 0.0558, 0.1696, 0.04383, 0.209, 0.01461, 0.2032, 0.02827, 0.1582, 0.04383, 0.209, 0.0398, 0.25, 0.01, 0.25, 0.01461, 0.2032, 0.0398, 0.25, 0.04383, 0.291, 0.01461, 0.2968, 0.01, 0.25, 0.04383, 0.291, 0.0558, 0.3304, 0.02827, 0.3418, 0.01461, 0.2968, 0.0558, 0.3304, 0.07522, 0.3668, 0.05045, 0.3833, 0.02827, 0.3418, 0.07522, 0.3668, 0.1014, 0.3986, 0.08029, 0.4197, 0.05045, 0.3833, 0.1014, 0.3986, 0.1332, 0.4248, 0.1167, 0.4496, 0.08029, 0.4197, 0.1332, 0.4248, 0.1696, 0.4442, 0.1582, 0.4717, 0.1167, 0.4496, 0.1696, 0.4442, 0.209, 0.4562, 0.2032, 0.4854, 0.1582, 0.4717, 0.209, 0.4562, 0.25, 0.4602, 0.25, 0.49, 0.2032, 0.4854, 0.0558, 0.1696, 0.07522, 0.1332, 0.07522, 0.1332, 0.0558, 0.1696, 0.1014, 0.1014, 0.1332, 0.07522, 0.1332, 0.07522, 0.1014, 0.1014, 0.4562, 0.291, 0.4442, 0.3304, 0.4442, 0.3304, 0.4562, 0.291, 0.07522, 0.1332, 0.1014, 0.1014, 0.1014, 0.1014, 0.07522, 0.1332, 0.4602, 0.25, 0.4562, 0.291, 0.4562, 0.291, 0.4602, 0.25, 0.0558, 0.1696, 0.07522, 0.1332, 0.07522, 0.1332, 0.0558, 0.1696, 0.4562, 0.209, 0.4602, 0.25, 0.4602, 0.25, 0.4562, 0.209, 0.04383, 0.209, 0.0558, 0.1696, 0.0558, 0.1696, 0.04383, 0.209, 0.4442, 0.1696, 0.4562, 0.209, 0.4562, 0.209, 0.4442, 0.1696, 0.0398, 0.25, 0.04383, 0.209, 0.04383, 0.209, 0.0398, 0.25, 0.4248, 0.1332, 0.4442, 0.1696, 0.4442, 0.1696, 0.4248, 0.1332, 0.04383, 0.291, 0.0398, 0.25, 0.0398, 0.25, 0.04383, 0.291, 0.3986, 0.1014, 0.4248, 0.1332, 0.4248, 0.1332, 0.3986, 0.1014, 0.0558, 0.3304, 0.04383, 0.291, 0.04383, 0.291, 0.0558, 0.3304, 0.3668, 0.07522, 0.3986, 0.1014, 0.3986, 0.1014, 0.3668, 0.07522, 0.07522, 0.3668, 0.0558, 0.3304, 0.0558, 0.3304, 0.07522, 0.3668, 0.3304, 0.0558, 0.3668, 0.07522, 0.3668, 0.07522, 0.3304, 0.0558, 0.291, 0.4562, 0.25, 0.4602, 0.25, 0.4602, 0.291, 0.4562, 0.1014, 0.3986, 0.07522, 0.3668, 0.07522, 0.3668, 0.1014, 0.3986, 0.291, 0.04383, 0.3304, 0.0558, 0.3304, 0.0558, 0.291, 0.04383, 0.3304, 0.4442, 0.291, 0.4562, 0.291, 0.4562, 0.3304, 0.4442, 0.1332, 0.4248, 0.1014, 0.3986, 0.1014, 0.3986, 0.1332, 0.4248, 0.25, 0.0398, 0.291, 0.04383, 0.291, 0.04383, 0.25, 0.0398, 0.3668, 0.4248, 0.3304, 0.4442, 0.3304, 0.4442, 0.3668, 0.4248, 0.1696, 0.4442, 0.1332, 0.4248, 0.1332, 0.4248, 0.1696, 0.4442, 0.209, 0.04383, 0.25, 0.0398, 0.25, 0.0398, 0.209, 0.04383, 0.3986, 0.3986, 0.3668, 0.4248, 0.3668, 0.4248, 0.3986, 0.3986, 0.209, 0.4562, 0.1696, 0.4442, 0.1696, 0.4442, 0.209, 0.4562, 0.1696, 0.0558, 0.209, 0.04383, 0.209, 0.04383, 0.1696, 0.0558, 0.4248, 0.3668, 0.3986, 0.3986, 0.3986, 0.3986, 0.4248, 0.3668, 0.25, 0.4602, 0.209, 0.4562, 0.209, 0.4562, 0.25, 0.4602, 0.1332, 0.07522, 0.1696, 0.0558, 0.1696, 0.0558, 0.1332, 0.07522, 0.291, 0.4562, 0.25, 0.4602, 0.209, 0.4562, 0.1696, 0.4442, 0.1332, 0.4248, 0.1014, 0.3986, 0.07522, 0.3668, 0.0558, 0.3304, 0.04383, 0.291, 0.0398, 0.25, 0.04383, 0.209, 0.0558, 0.1696, 0.07522, 0.1332, 0.1014, 0.1014, 0.1332, 0.07522, 0.1696, 0.0558, 0.209, 0.04383, 0.25, 0.0398, 0.291, 0.04383, 0.3304, 0.0558, 0.3668, 0.07522, 0.3986, 0.1014, 0.4248, 0.1332, 0.4442, 0.1696, 0.4562, 0.209, 0.4602, 0.25, 0.4562, 0.291, 0.4442, 0.3304, 0.4248, 0.3668, 0.3986, 0.3986, 0.3668, 0.4248, 0.3304, 0.4442, 0.4562, 0.209, 0.4602, 0.25, 0.4602, 0.25, 0.4562, 0.209, 0.04383, 0.209, 0.0558, 0.1696, 0.0558, 0.1696, 0.04383, 0.209, 0.4442, 0.1696, 0.4562, 0.209, 0.4562, 0.209, 0.4442, 0.1696, 0.0398, 0.25, 0.04383, 0.209, 0.04383, 0.209, 0.0398, 0.25, 0.4248, 0.1332, 0.4442, 0.1696, 0.4442, 0.1696, 0.4248, 0.1332, 0.04383, 0.291, 0.0398, 0.25, 0.0398, 0.25, 0.04383, 0.291, 0.3986, 0.1014, 0.4248, 0.1332, 0.4248, 0.1332, 0.3986, 0.1014, 0.0558, 0.3304, 0.04383, 0.291, 0.04383, 0.291, 0.0558, 0.3304, 0.3668, 0.07522, 0.3986, 0.1014, 0.3986, 0.1014, 0.3668, 0.07522, 0.07522, 0.3668, 0.0558, 0.3304, 0.0558, 0.3304, 0.07522, 0.3668, 0.3304, 0.0558, 0.3668, 0.07522, 0.3668, 0.07522, 0.3304, 0.0558, 0.291, 0.4562, 0.25, 0.4602, 0.25, 0.4602, 0.291, 0.4562, 0.1014, 0.3986, 0.07522, 0.3668, 0.07522, 0.3668, 0.1014, 0.3986, 0.291, 0.04383, 0.3304, 0.0558, 0.3304, 0.0558, 0.291, 0.04383, 0.3304, 0.4442, 0.291, 0.4562, 0.291, 0.4562, 0.3304, 0.4442, 0.1332, 0.4248, 0.1014, 0.3986, 0.1014, 0.3986, 0.1332, 0.4248, 0.25, 0.0398, 0.291, 0.04383, 0.291, 0.04383, 0.25, 0.0398, 0.3668, 0.4248, 0.3304, 0.4442, 0.3304, 0.4442, 0.3668, 0.4248, 0.1696, 0.4442, 0.1332, 0.4248, 0.1332, 0.4248, 0.1696, 0.4442, 0.209, 0.04383, 0.25, 0.0398, 0.25, 0.0398, 0.209, 0.04383, 0.3986, 0.3986, 0.3668, 0.4248, 0.3668, 0.4248, 0.3986, 0.3986, 0.209, 0.4562, 0.1696, 0.4442, 0.1696, 0.4442, 0.209, 0.4562, 0.1696, 0.0558, 0.209, 0.04383, 0.209, 0.04383, 0.1696, 0.0558, 0.4248, 0.3668, 0.3986, 0.3986, 0.3986, 0.3986, 0.4248, 0.3668, 0.25, 0.4602, 0.209, 0.4562, 0.209, 0.4562, 0.25, 0.4602, 0.1332, 0.07522, 0.1696, 0.0558, 0.1696, 0.0558, 0.1332, 0.07522, 0.4442, 0.3304, 0.4248, 0.3668, 0.4248, 0.3668, 0.4442, 0.3304, 0.1014, 0.1014, 0.1332, 0.07522, 0.1332, 0.07522, 0.1014, 0.1014, 0.4562, 0.291, 0.4442, 0.3304, 0.4442, 0.3304, 0.4562, 0.291, 0.07522, 0.1332, 0.1014, 0.1014, 0.1014, 0.1014, 0.07522, 0.1332, 0.4602, 0.25, 0.4562, 0.291, 0.4562, 0.291, 0.4602, 0.25])
me_cylinder.materials.append(mat_material)
me_cylinder.update()
me_sphere = bpy.data.meshes.new('Sphere')
me_sphere.from_pydata([(-0.1933, 4.392e-09, 0.8925), (-0.1933, 4.392e-09, 0.6608), (-0.2154, -0.00586, 0.8903), (-0.2368, -0.01149, 0.8837), (-0.2564, -0.01669, 0.873), (-0.2736, -0.02124, 0.8586), (-0.2878, -0.02498, 0.841), (-0.2983, -0.02775, 0.821), (-0.3047, -0.02946, 0.7992), (-0.3069, -0.03004, 0.7766), (-0.3047, -0.02946, 0.754), (-0.2983, -0.02775, 0.7323), (-0.2878, -0.02498, 0.7123), (-0.2736, -0.02124, 0.6947), (-0.2564, -0.01669, 0.6803), (-0.2368, -0.01149, 0.6696), (-0.2154, -0.00586, 0.663), (-0.2159, 7.259e-09, 0.8903), (-0.2376, 1.242e-08, 0.8837), (-0.2576, 2.733e-08, 0.873), (-0.2752, 8.98e-09, 0.8586), (-0.2896, 2.963e-08, 0.841), (-0.3003, 6.686e-09, 0.821), (-0.3069, 4.569e-08, 0.7992), (-0.3091, 7.322e-08, 0.7766), (-0.3069, 4.569e-08, 0.754), (-0.3003, 6.686e-09, 0.7323), (-0.2896, 2.963e-08, 0.7123), (-0.2752, 8.98e-09, 0.6947), (-0.2576, 2.733e-08, 0.6803), (-0.2376, 1.242e-08, 0.6696), (-0.2159, 7.259e-09, 0.663), (-0.2154, 0.00586, 0.8903), (-0.2368, 0.01149, 0.8837), (-0.2564, 0.01669, 0.873), (-0.2736, 0.02124, 0.8586), (-0.2878, 0.02498, 0.841), (-0.2983, 0.02775, 0.821), (-0.3047, 0.02946, 0.7992), (-0.3069, 0.03004, 0.7766), (-0.3047, 0.02946, 0.754), (-0.2983, 0.02775, 0.7323), (-0.2878, 0.02498, 0.7123), (-0.2736, 0.02124, 0.6947), (-0.2564, 0.01669, 0.6803), (-0.2368, 0.01149, 0.6696), (-0.2154, 0.00586, 0.663), (-0.1913, 4.532e-09, 0.8726), (-0.1913, 4.369e-09, 0.6807), (-0.2113, -0.005554, 0.8707), (-0.2289, -0.01091, 0.8653), (-0.2451, -0.01585, 0.8565), (-0.2594, -0.02018, 0.8446), (-0.2711, -0.02374, 0.83), (-0.2798, -0.02638, 0.8134), (-0.2851, -0.02801, 0.7954), (-0.287, -0.02856, 0.7766), (-0.2851, -0.02801, 0.7579), (-0.2798, -0.02638, 0.7399), (-0.2711, -0.02374, 0.7232), (-0.2594, -0.02018, 0.7087), (-0.2451, -0.01585, 0.6968), (-0.2289, -0.01091, 0.688), (-0.2113, -0.005554, 0.6826), (-0.2119, 7.176e-09, 0.8707), (-0.2299, 1.28e-08, 0.8652), (-0.2465, 2.788e-08, 0.8564), (-0.261, 1.046e-08, 0.8445), (-0.2729, 3.004e-08, 0.8299), (-0.2818, 1.241e-09, 0.8134), (-0.2873, 3.359e-08, 0.7954), (-0.2891, 6.496e-08, 0.7766), (-0.2873, 3.921e-08, 0.7579), (-0.2818, 3.376e-09, 0.7399), (-0.2729, 2.939e-08, 0.7233), (-0.261, 1.054e-08, 0.7088), (-0.2465, 2.634e-08, 0.6969), (-0.2299, 1.224e-08, 0.688), (-0.2119, 7.376e-09, 0.6826), (-0.2113, 0.005554, 0.8707), (-0.2289, 0.01091, 0.8653), (-0.2451, 0.01585, 0.8565), (-0.2594, 0.02018, 0.8446), (-0.2711, 0.02374, 0.83), (-0.2798, 0.02638, 0.8134), (-0.2851, 0.02801, 0.7954), (-0.287, 0.02856, 0.7766), (-0.2851, 0.02801, 0.7579), (-0.2798, 0.02638, 0.7399), (-0.2711, 0.02374, 0.7232), (-0.2594, 0.02018, 0.7087), (-0.2451, 0.01585, 0.6968), (-0.2289, 0.01091, 0.688), (-0.2113, 0.005554, 0.6826), (0.1933, 1.25e-08, 0.8925), (0.1933, 1.25e-08, 0.6608), (0.2154, 0.00586, 0.8903), (0.2368, 0.01149, 0.8837), (0.2564, 0.01669, 0.873), (0.2736, 0.02124, 0.8586), (0.2878, 0.02498, 0.841), (0.2983, 0.02775, 0.821), (0.3047, 0.02946, 0.7992), (0.3069, 0.03004, 0.7766), (0.3047, 0.02946, 0.754), (0.2983, 0.02775, 0.7323), (0.2878, 0.02498, 0.7123), (0.2736, 0.02124, 0.6947), (0.2564, 0.01669, 0.6803), (0.2368, 0.01149, 0.6696), (0.2154, 0.00586, 0.663), (0.2159, 1.161e-08, 0.8903), (0.2376, 8.35e-09, 0.8837), (0.2576, -4.811e-09, 0.873), (0.2752, 1.508e-08, 0.8586), (0.2896, -4.311e-09, 0.841), (0.3003, 1.957e-08, 0.821), (0.3069, -1.886e-08, 0.7992), (0.3091, -4.62e-08, 0.7766), (0.3069, -1.886e-08, 0.754), (0.3003, 1.957e-08, 0.7323), (0.2896, -4.311e-09, 0.7123), (0.2752, 1.508e-08, 0.6947), (0.2576, -4.811e-09, 0.6803), (0.2376, 8.35e-09, 0.6696), (0.2159, 1.161e-08, 0.663), (0.2154, -0.00586, 0.8903), (0.2368, -0.01149, 0.8837), (0.2564, -0.01669, 0.873), (0.2736, -0.02124, 0.8586), (0.2878, -0.02498, 0.841), (0.2983, -0.02775, 0.821), (0.3047, -0.02946, 0.7992), (0.3069, -0.03004, 0.7766), (0.3047, -0.02946, 0.754), (0.2983, -0.02775, 0.7323), (0.2878, -0.02498, 0.7123), (0.2736, -0.02124, 0.6947), (0.2564, -0.01669, 0.6803), (0.2368, -0.01149, 0.6696), (0.2154, -0.00586, 0.663), (0.1913, 1.219e-08, 0.8726), (0.1913, 1.236e-08, 0.6807), (0.2113, 0.005554, 0.8707), (0.2289, 0.01091, 0.8653), (0.2451, 0.01585, 0.8565), (0.2594, 0.02018, 0.8446), (0.2711, 0.02374, 0.83), (0.2798, 0.02638, 0.8134), (0.2851, 0.02801, 0.7954), (0.287, 0.02856, 0.7766), (0.2851, 0.02801, 0.7579), (0.2798, 0.02638, 0.7399), (0.2711, 0.02374, 0.7232), (0.2594, 0.02018, 0.7087), (0.2451, 0.01585, 0.6968), (0.2289, 0.01091, 0.688), (0.2113, 0.005554, 0.6826), (0.2119, 1.135e-08, 0.8707), (0.2299, 7.292e-09, 0.8652), (0.2465, -6.338e-09, 0.8564), (0.261, 1.235e-08, 0.8445), (0.2729, -6.175e-09, 0.8299), (0.2818, 2.34e-08, 0.8134), (0.2873, -8.477e-09, 0.7954), (0.2891, -3.969e-08, 0.7766), (0.2873, -1.409e-08, 0.7579), (0.2818, 2.126e-08, 0.7399), (0.2729, -5.528e-09, 0.7233), (0.261, 1.228e-08, 0.7088), (0.2465, -4.796e-09, 0.6969), (0.2299, 7.854e-09, 0.688), (0.2119, 1.115e-08, 0.6826), (0.2113, -0.005554, 0.8707), (0.2289, -0.01091, 0.8653), (0.2451, -0.01585, 0.8565), (0.2594, -0.02018, 0.8446), (0.2711, -0.02374, 0.83), (0.2798, -0.02638, 0.8134), (0.2851, -0.02801, 0.7954), (0.287, -0.02856, 0.7766), (0.2851, -0.02801, 0.7579), (0.2798, -0.02638, 0.7399), (0.2711, -0.02374, 0.7232), (0.2594, -0.02018, 0.7087), (0.2451, -0.01585, 0.6968), (0.2289, -0.01091, 0.688), (0.2113, -0.005554, 0.6826)], [], [(4, 3, 18, 19), (12, 11, 26, 27), (5, 4, 19, 20), (13, 12, 27, 28), (6, 5, 20, 21), (14, 13, 28, 29), (7, 6, 21, 22), (15, 14, 29, 30), (8, 7, 22, 23), (16, 15, 30, 31), (9, 8, 23, 24), (2, 0, 17), (1, 16, 31), (10, 9, 24, 25), (3, 2, 17, 18), (11, 10, 25, 26), (23, 22, 37, 38), (31, 30, 45, 46), (24, 23, 38, 39), (17, 0, 32), (1, 31, 46), (25, 24, 39, 40), (18, 17, 32, 33), (26, 25, 40, 41), (19, 18, 33, 34), (27, 26, 41, 42), (20, 19, 34, 35), (28, 27, 42, 43), (21, 20, 35, 36), (29, 28, 43, 44), (22, 21, 36, 37), (30, 29, 44, 45), (51, 66, 65, 50), (59, 74, 73, 58), (52, 67, 66, 51), (60, 75, 74, 59), (53, 68, 67, 52), (61, 76, 75, 60), (54, 69, 68, 53), (62, 77, 76, 61), (55, 70, 69, 54), (63, 78, 77, 62), (56, 71, 70, 55), (49, 64, 47), (48, 78, 63), (57, 72, 71, 56), (50, 65, 64, 49), (58, 73, 72, 57), (70, 85, 84, 69), (78, 93, 92, 77), (71, 86, 85, 70), (64, 79, 47), (48, 93, 78), (72, 87, 86, 71), (65, 80, 79, 64), (73, 88, 87, 72), (66, 81, 80, 65), (74, 89, 88, 73), (67, 82, 81, 66), (75, 90, 89, 74), (68, 83, 82, 67), (76, 91, 90, 75), (69, 84, 83, 68), (77, 92, 91, 76), (2, 3, 50, 49), (3, 4, 51, 50), (4, 5, 52, 51), (5, 6, 53, 52), (6, 7, 54, 53), (7, 8, 55, 54), (8, 9, 56, 55), (9, 10, 57, 56), (10, 11, 58, 57), (11, 12, 59, 58), (12, 13, 60, 59), (13, 14, 61, 60), (14, 15, 62, 61), (15, 16, 63, 62), (33, 32, 79, 80), (34, 33, 80, 81), (35, 34, 81, 82), (36, 35, 82, 83), (37, 36, 83, 84), (38, 37, 84, 85), (39, 38, 85, 86), (40, 39, 86, 87), (41, 40, 87, 88), (42, 41, 88, 89), (43, 42, 89, 90), (44, 43, 90, 91), (45, 44, 91, 92), (46, 45, 92, 93), (0, 2, 49, 47), (16, 1, 48, 63), (32, 0, 47, 79), (1, 46, 93, 48), (98, 97, 112, 113), (106, 105, 120, 121), (99, 98, 113, 114), (107, 106, 121, 122), (100, 99, 114, 115), (108, 107, 122, 123), (101, 100, 115, 116), (109, 108, 123, 124), (102, 101, 116, 117), (110, 109, 124, 125), (103, 102, 117, 118), (96, 94, 111), (95, 110, 125), (104, 103, 118, 119), (97, 96, 111, 112), (105, 104, 119, 120), (117, 116, 131, 132), (125, 124, 139, 140), (118, 117, 132, 133), (111, 94, 126), (95, 125, 140), (119, 118, 133, 134), (112, 111, 126, 127), (120, 119, 134, 135), (113, 112, 127, 128), (121, 120, 135, 136), (114, 113, 128, 129), (122, 121, 136, 137), (115, 114, 129, 130), (123, 122, 137, 138), (116, 115, 130, 131), (124, 123, 138, 139), (145, 160, 159, 144), (153, 168, 167, 152), (146, 161, 160, 145), (154, 169, 168, 153), (147, 162, 161, 146), (155, 170, 169, 154), (148, 163, 162, 147), (156, 171, 170, 155), (149, 164, 163, 148), (157, 172, 171, 156), (150, 165, 164, 149), (143, 158, 141), (142, 172, 157), (151, 166, 165, 150), (144, 159, 158, 143), (152, 167, 166, 151), (164, 179, 178, 163), (172, 187, 186, 171), (165, 180, 179, 164), (158, 173, 141), (142, 187, 172), (166, 181, 180, 165), (159, 174, 173, 158), (167, 182, 181, 166), (160, 175, 174, 159), (168, 183, 182, 167), (161, 176, 175, 160), (169, 184, 183, 168), (162, 177, 176, 161), (170, 185, 184, 169), (163, 178, 177, 162), (171, 186, 185, 170), (96, 97, 144, 143), (97, 98, 145, 144), (98, 99, 146, 145), (99, 100, 147, 146), (100, 101, 148, 147), (101, 102, 149, 148), (102, 103, 150, 149), (103, 104, 151, 150), (104, 105, 152, 151), (105, 106, 153, 152), (106, 107, 154, 153), (107, 108, 155, 154), (108, 109, 156, 155), (109, 110, 157, 156), (127, 126, 173, 174), (128, 127, 174, 175), (129, 128, 175, 176), (130, 129, 176, 177), (131, 130, 177, 178), (132, 131, 178, 179), (133, 132, 179, 180), (134, 133, 180, 181), (135, 134, 181, 182), (136, 135, 182, 183), (137, 136, 183, 184), (138, 137, 184, 185), (139, 138, 185, 186), (140, 139, 186, 187), (94, 96, 143, 141), (110, 95, 142, 157), (126, 94, 141, 173), (95, 140, 187, 142)])
me_sphere.polygons.foreach_set('use_smooth', [True] * 192)
_uv = me_sphere.uv_layers.new(name='UVMap')
_uv.uv.foreach_set('vector', [0.03125, 0.8125, 0.03125, 0.875, 0.0, 0.875, 0.0, 0.8125, 0.03125, 0.3125, 0.03125, 0.375, 0.0, 0.375, 0.0, 0.3125, 0.03125, 0.75, 0.03125, 0.8125, 0.0, 0.8125, 0.0, 0.75, 0.03125, 0.25, 0.03125, 0.3125, 0.0, 0.3125, 0.0, 0.25, 0.03125, 0.6875, 0.03125, 0.75, 0.0, 0.75, 0.0, 0.6875, 0.03125, 0.1875, 0.03125, 0.25, 0.0, 0.25, 0.0, 0.1875, 0.03125, 0.625, 0.03125, 0.6875, 0.0, 0.6875, 0.0, 0.625, 0.03125, 0.125, 0.03125, 0.1875, 0.0, 0.1875, 0.0, 0.125, 0.03125, 0.5625, 0.03125, 0.625, 0.0, 0.625, 0.0, 0.5625, 0.03125, 0.0625, 0.03125, 0.125, 0.0, 0.125, 0.0, 0.0625, 0.03125, 0.5, 0.03125, 0.5625, 0.0, 0.5625, 0.0, 0.5, 0.03125, 0.9375, 0.01562, 1.0, 0.0, 0.9375, 0.01562, 0.0, 0.03125, 0.0625, 0.0, 0.0625, 0.03125, 0.4375, 0.03125, 0.5, 0.0, 0.5, 0.0, 0.4375, 0.03125, 0.875, 0.03125, 0.9375, 0.0, 0.9375, 0.0, 0.875, 0.03125, 0.375, 0.03125, 0.4375, 0.0, 0.4375, 0.0, 0.375, 1.0, 0.5625, 1.0, 0.625, 0.9688, 0.625, 0.9687, 0.5625, 1.0, 0.0625, 1.0, 0.125, 0.9687, 0.125, 0.9688, 0.0625, 1.0, 0.5, 1.0, 0.5625, 0.9687, 0.5625, 0.9687, 0.5, 1.0, 0.9375, 0.9844, 1.0, 0.9688, 0.9375, 0.9844, 0.0, 1.0, 0.0625, 0.9688, 0.0625, 1.0, 0.4375, 1.0, 0.5, 0.9687, 0.5, 0.9687, 0.4375, 1.0, 0.875, 1.0, 0.9375, 0.9688, 0.9375, 0.9687, 0.875, 1.0, 0.375, 1.0, 0.4375, 0.9687, 0.4375, 0.9688, 0.375, 1.0, 0.8125, 1.0, 0.875, 0.9687, 0.875, 0.9687, 0.8125, 1.0, 0.3125, 1.0, 0.375, 0.9688, 0.375, 0.9687, 0.3125, 1.0, 0.75, 1.0, 0.8125, 0.9687, 0.8125, 0.9688, 0.75, 1.0, 0.25, 1.0, 0.3125, 0.9687, 0.3125, 0.9688, 0.25, 1.0, 0.6875, 1.0, 0.75, 0.9688, 0.75, 0.9687, 0.6875, 1.0, 0.1875, 1.0, 0.25, 0.9688, 0.25, 0.9687, 0.1875, 1.0, 0.625, 1.0, 0.6875, 0.9687, 0.6875, 0.9688, 0.625, 1.0, 0.125, 1.0, 0.1875, 0.9687, 0.1875, 0.9687, 0.125, 0.03125, 0.8125, 0.0, 0.8125, 0.0, 0.875, 0.03125, 0.875, 0.03125, 0.3125, 0.0, 0.3125, 0.0, 0.375, 0.03125, 0.375, 0.03125, 0.75, 0.0, 0.75, 0.0, 0.8125, 0.03125, 0.8125, 0.03125, 0.25, 0.0, 0.25, 0.0, 0.3125, 0.03125, 0.3125, 0.03125, 0.6875, 0.0, 0.6875, 0.0, 0.75, 0.03125, 0.75, 0.03125, 0.1875, 0.0, 0.1875, 0.0, 0.25, 0.03125, 0.25, 0.03125, 0.625, 0.0, 0.625, 0.0, 0.6875, 0.03125, 0.6875, 0.03125, 0.125, 0.0, 0.125, 0.0, 0.1875, 0.03125, 0.1875, 0.03125, 0.5625, 0.0, 0.5625, 0.0, 0.625, 0.03125, 0.625, 0.03125, 0.0625, 0.0, 0.0625, 0.0, 0.125, 0.03125, 0.125, 0.03125, 0.5, 0.0, 0.5, 0.0, 0.5625, 0.03125, 0.5625, 0.03125, 0.9375, 0.0, 0.9375, 0.01562, 1.0, 0.01562, 0.0, 0.0, 0.0625, 0.03125, 0.0625, 0.03125, 0.4375, 0.0, 0.4375, 0.0, 0.5, 0.03125, 0.5, 0.03125, 0.875, 0.0, 0.875, 0.0, 0.9375, 0.03125, 0.9375, 0.03125, 0.375, 0.0, 0.375, 0.0, 0.4375, 0.03125, 0.4375, 1.0, 0.5625, 0.9687, 0.5625, 0.9688, 0.625, 1.0, 0.625, 1.0, 0.0625, 0.9688, 0.0625, 0.9687, 0.125, 1.0, 0.125, 1.0, 0.5, 0.9687, 0.5, 0.9687, 0.5625, 1.0, 0.5625, 1.0, 0.9375, 0.9688, 0.9375, 0.9844, 1.0, 0.9844, 0.0, 0.9688, 0.0625, 1.0, 0.0625, 1.0, 0.4375, 0.9687, 0.4375, 0.9687, 0.5, 1.0, 0.5, 1.0, 0.875, 0.9687, 0.875, 0.9688, 0.9375, 1.0, 0.9375, 1.0, 0.375, 0.9688, 0.375, 0.9687, 0.4375, 1.0, 0.4375, 1.0, 0.8125, 0.9687, 0.8125, 0.9687, 0.875, 1.0, 0.875, 1.0, 0.3125, 0.9687, 0.3125, 0.9688, 0.375, 1.0, 0.375, 1.0, 0.75, 0.9688, 0.75, 0.9687, 0.8125, 1.0, 0.8125, 1.0, 0.25, 0.9688, 0.25, 0.9687, 0.3125, 1.0, 0.3125, 1.0, 0.6875, 0.9687, 0.6875, 0.9688, 0.75, 1.0, 0.75, 1.0, 0.1875, 0.9687, 0.1875, 0.9688, 0.25, 1.0, 0.25, 1.0, 0.625, 0.9688, 0.625, 0.9687, 0.6875, 1.0, 0.6875, 1.0, 0.125, 0.9687, 0.125, 0.9687, 0.1875, 1.0, 0.1875, 0.03125, 0.9375, 0.03125, 0.875, 0.03125, 0.875, 0.03125, 0.9375, 0.03125, 0.875, 0.03125, 0.8125, 0.03125, 0.8125, 0.03125, 0.875, 0.03125, 0.8125, 0.03125, 0.75, 0.03125, 0.75, 0.03125, 0.8125, 0.03125, 0.75, 0.03125, 0.6875, 0.03125, 0.6875, 0.03125, 0.75, 0.03125, 0.6875, 0.03125, 0.625, 0.03125, 0.625, 0.03125, 0.6875, 0.03125, 0.625, 0.03125, 0.5625, 0.03125, 0.5625, 0.03125, 0.625, 0.03125, 0.5625, 0.03125, 0.5, 0.03125, 0.5, 0.03125, 0.5625, 0.03125, 0.5, 0.03125, 0.4375, 0.03125, 0.4375, 0.03125, 0.5, 0.03125, 0.4375, 0.03125, 0.375, 0.03125, 0.375, 0.03125, 0.4375, 0.03125, 0.375, 0.03125, 0.3125, 0.03125, 0.3125, 0.03125, 0.375, 0.03125, 0.3125, 0.03125, 0.25, 0.03125, 0.25, 0.03125, 0.3125, 0.03125, 0.25, 0.03125, 0.1875, 0.03125, 0.1875, 0.03125, 0.25, 0.03125, 0.1875, 0.03125, 0.125, 0.03125, 0.125, 0.03125, 0.1875, 0.03125, 0.125, 0.03125, 0.0625, 0.03125, 0.0625, 0.03125, 0.125, 0.9687, 0.875, 0.9688, 0.9375, 0.9688, 0.9375, 0.9687, 0.875, 0.9687, 0.8125, 0.9687, 0.875, 0.9687, 0.875, 0.9687, 0.8125, 0.9688, 0.75, 0.9687, 0.8125, 0.9687, 0.8125, 0.9688, 0.75, 0.9687, 0.6875, 0.9688, 0.75, 0.9688, 0.75, 0.9687, 0.6875, 0.9688, 0.625, 0.9687, 0.6875, 0.9687, 0.6875, 0.9688, 0.625, 0.9687, 0.5625, 0.9688, 0.625, 0.9688, 0.625, 0.9687, 0.5625, 0.9687, 0.5, 0.9687, 0.5625, 0.9687, 0.5625, 0.9687, 0.5, 0.9687, 0.4375, 0.9687, 0.5, 0.9687, 0.5, 0.9687, 0.4375, 0.9688, 0.375, 0.9687, 0.4375, 0.9687, 0.4375, 0.9688, 0.375, 0.9687, 0.3125, 0.9688, 0.375, 0.9688, 0.375, 0.9687, 0.3125, 0.9688, 0.25, 0.9687, 0.3125, 0.9687, 0.3125, 0.9688, 0.25, 0.9687, 0.1875, 0.9688, 0.25, 0.9688, 0.25, 0.9687, 0.1875, 0.9687, 0.125, 0.9687, 0.1875, 0.9687, 0.1875, 0.9687, 0.125, 0.9688, 0.0625, 0.9687, 0.125, 0.9687, 0.125, 0.9688, 0.0625, 0.01562, 1.0, 0.03125, 0.9375, 0.03125, 0.9375, 0.01562, 1.0, 0.03125, 0.0625, 0.01562, 0.0, 0.01562, 0.0, 0.03125, 0.0625, 0.9688, 0.9375, 0.9844, 1.0, 0.9844, 1.0, 0.9688, 0.9375, 0.9844, 0.0, 0.9688, 0.0625, 0.9688, 0.0625, 0.9844, 0.0, 0.03125, 0.8125, 0.03125, 0.875, 0.0, 0.875, 0.0, 0.8125, 0.03125, 0.3125, 0.03125, 0.375, 0.0, 0.375, 0.0, 0.3125, 0.03125, 0.75, 0.03125, 0.8125, 0.0, 0.8125, 0.0, 0.75, 0.03125, 0.25, 0.03125, 0.3125, 0.0, 0.3125, 0.0, 0.25, 0.03125, 0.6875, 0.03125, 0.75, 0.0, 0.75, 0.0, 0.6875, 0.03125, 0.1875, 0.03125, 0.25, 0.0, 0.25, 0.0, 0.1875, 0.03125, 0.625, 0.03125, 0.6875, 0.0, 0.6875, 0.0, 0.625, 0.03125, 0.125, 0.03125, 0.1875, 0.0, 0.1875, 0.0, 0.125, 0.03125, 0.5625, 0.03125, 0.625, 0.0, 0.625, 0.0, 0.5625, 0.03125, 0.0625, 0.03125, 0.125, 0.0, 0.125, 0.0, 0.0625, 0.03125, 0.5, 0.03125, 0.5625, 0.0, 0.5625, 0.0, 0.5, 0.03125, 0.9375, 0.01562, 1.0, 0.0, 0.9375, 0.01562, 0.0, 0.03125, 0.0625, 0.0, 0.0625, 0.03125, 0.4375, 0.03125, 0.5, 0.0, 0.5, 0.0, 0.4375, 0.03125, 0.875, 0.03125, 0.9375, 0.0, 0.9375, 0.0, 0.875, 0.03125, 0.375, 0.03125, 0.4375, 0.0, 0.4375, 0.0, 0.375, 1.0, 0.5625, 1.0, 0.625, 0.9688, 0.625, 0.9687, 0.5625, 1.0, 0.0625, 1.0, 0.125, 0.9687, 0.125, 0.9688, 0.0625, 1.0, 0.5, 1.0, 0.5625, 0.9687, 0.5625, 0.9687, 0.5, 1.0, 0.9375, 0.9844, 1.0, 0.9688, 0.9375, 0.9844, 0.0, 1.0, 0.0625, 0.9688, 0.0625, 1.0, 0.4375, 1.0, 0.5, 0.9687, 0.5, 0.9687, 0.4375, 1.0, 0.875, 1.0, 0.9375, 0.9688, 0.9375, 0.9687, 0.875, 1.0, 0.375, 1.0, 0.4375, 0.9687, 0.4375, 0.9688, 0.375, 1.0, 0.8125, 1.0, 0.875, 0.9687, 0.875, 0.9687, 0.8125, 1.0, 0.3125, 1.0, 0.375, 0.9688, 0.375, 0.9687, 0.3125, 1.0, 0.75, 1.0, 0.8125, 0.9687, 0.8125, 0.9688, 0.75, 1.0, 0.25, 1.0, 0.3125, 0.9687, 0.3125, 0.9688, 0.25, 1.0, 0.6875, 1.0, 0.75, 0.9688, 0.75, 0.9687, 0.6875, 1.0, 0.1875, 1.0, 0.25, 0.9688, 0.25, 0.9687, 0.1875, 1.0, 0.625, 1.0, 0.6875, 0.9687, 0.6875, 0.9688, 0.625, 1.0, 0.125, 1.0, 0.1875, 0.9687, 0.1875, 0.9687, 0.125, 0.03125, 0.8125, 0.0, 0.8125, 0.0, 0.875, 0.03125, 0.875, 0.03125, 0.3125, 0.0, 0.3125, 0.0, 0.375, 0.03125, 0.375, 0.03125, 0.75, 0.0, 0.75, 0.0, 0.8125, 0.03125, 0.8125, 0.03125, 0.25, 0.0, 0.25, 0.0, 0.3125, 0.03125, 0.3125, 0.03125, 0.6875, 0.0, 0.6875, 0.0, 0.75, 0.03125, 0.75, 0.03125, 0.1875, 0.0, 0.1875, 0.0, 0.25, 0.03125, 0.25, 0.03125, 0.625, 0.0, 0.625, 0.0, 0.6875, 0.03125, 0.6875, 0.03125, 0.125, 0.0, 0.125, 0.0, 0.1875, 0.03125, 0.1875, 0.03125, 0.5625, 0.0, 0.5625, 0.0, 0.625, 0.03125, 0.625, 0.03125, 0.0625, 0.0, 0.0625, 0.0, 0.125, 0.03125, 0.125, 0.03125, 0.5, 0.0, 0.5, 0.0, 0.5625, 0.03125, 0.5625, 0.03125, 0.9375, 0.0, 0.9375, 0.01562, 1.0, 0.01562, 0.0, 0.0, 0.0625, 0.03125, 0.0625, 0.03125, 0.4375, 0.0, 0.4375, 0.0, 0.5, 0.03125, 0.5, 0.03125, 0.875, 0.0, 0.875, 0.0, 0.9375, 0.03125, 0.9375, 0.03125, 0.375, 0.0, 0.375, 0.0, 0.4375, 0.03125, 0.4375, 1.0, 0.5625, 0.9687, 0.5625, 0.9688, 0.625, 1.0, 0.625, 1.0, 0.0625, 0.9688, 0.0625, 0.9687, 0.125, 1.0, 0.125, 1.0, 0.5, 0.9687, 0.5, 0.9687, 0.5625, 1.0, 0.5625, 1.0, 0.9375, 0.9688, 0.9375, 0.9844, 1.0, 0.9844, 0.0, 0.9688, 0.0625, 1.0, 0.0625, 1.0, 0.4375, 0.9687, 0.4375, 0.9687, 0.5, 1.0, 0.5, 1.0, 0.875, 0.9687, 0.875, 0.9688, 0.9375, 1.0, 0.9375, 1.0, 0.375, 0.9688, 0.375, 0.9687, 0.4375, 1.0, 0.4375, 1.0, 0.8125, 0.9687, 0.8125, 0.9687, 0.875, 1.0, 0.875, 1.0, 0.3125, 0.9687, 0.3125, 0.9688, 0.375, 1.0, 0.375, 1.0, 0.75, 0.9688, 0.75, 0.9687, 0.8125, 1.0, 0.8125, 1.0, 0.25, 0.9688, 0.25, 0.9687, 0.3125, 1.0, 0.3125, 1.0, 0.6875, 0.9687, 0.6875, 0.9688, 0.75, 1.0, 0.75, 1.0, 0.1875, 0.9687, 0.1875, 0.9688, 0.25, 1.0, 0.25, 1.0, 0.625, 0.9688, 0.625, 0.9687, 0.6875, 1.0, 0.6875, 1.0, 0.125, 0.9687, 0.125, 0.9687, 0.1875, 1.0, 0.1875, 0.03125, 0.9375, 0.03125, 0.875, 0.03125, 0.875, 0.03125, 0.9375, 0.03125, 0.875, 0.03125, 0.8125, 0.03125, 0.8125, 0.03125, 0.875, 0.03125, 0.8125, 0.03125, 0.75, 0.03125, 0.75, 0.03125, 0.8125, 0.03125, 0.75, 0.03125, 0.6875, 0.03125, 0.6875, 0.03125, 0.75, 0.03125, 0.6875, 0.03125, 0.625, 0.03125, 0.625, 0.03125, 0.6875, 0.03125, 0.625, 0.03125, 0.5625, 0.03125, 0.5625, 0.03125, 0.625, 0.03125, 0.5625, 0.03125, 0.5, 0.03125, 0.5, 0.03125, 0.5625, 0.03125, 0.5, 0.03125, 0.4375, 0.03125, 0.4375, 0.03125, 0.5, 0.03125, 0.4375, 0.03125, 0.375, 0.03125, 0.375, 0.03125, 0.4375, 0.03125, 0.375, 0.03125, 0.3125, 0.03125, 0.3125, 0.03125, 0.375, 0.03125, 0.3125, 0.03125, 0.25, 0.03125, 0.25, 0.03125, 0.3125, 0.03125, 0.25, 0.03125, 0.1875, 0.03125, 0.1875, 0.03125, 0.25, 0.03125, 0.1875, 0.03125, 0.125, 0.03125, 0.125, 0.03125, 0.1875, 0.03125, 0.125, 0.03125, 0.0625, 0.03125, 0.0625, 0.03125, 0.125, 0.9687, 0.875, 0.9688, 0.9375, 0.9688, 0.9375, 0.9687, 0.875, 0.9687, 0.8125, 0.9687, 0.875, 0.9687, 0.875, 0.9687, 0.8125, 0.9688, 0.75, 0.9687, 0.8125, 0.9687, 0.8125, 0.9688, 0.75, 0.9687, 0.6875, 0.9688, 0.75, 0.9688, 0.75, 0.9687, 0.6875, 0.9688, 0.625, 0.9687, 0.6875, 0.9687, 0.6875, 0.9688, 0.625, 0.9687, 0.5625, 0.9688, 0.625, 0.9688, 0.625, 0.9687, 0.5625, 0.9687, 0.5, 0.9687, 0.5625, 0.9687, 0.5625, 0.9687, 0.5, 0.9687, 0.4375, 0.9687, 0.5, 0.9687, 0.5, 0.9687, 0.4375, 0.9688, 0.375, 0.9687, 0.4375, 0.9687, 0.4375, 0.9688, 0.375, 0.9687, 0.3125, 0.9688, 0.375, 0.9688, 0.375, 0.9687, 0.3125, 0.9688, 0.25, 0.9687, 0.3125, 0.9687, 0.3125, 0.9688, 0.25, 0.9687, 0.1875, 0.9688, 0.25, 0.9688, 0.25, 0.9687, 0.1875, 0.9687, 0.125, 0.9687, 0.1875, 0.9687, 0.1875, 0.9687, 0.125, 0.9688, 0.0625, 0.9687, 0.125, 0.9687, 0.125, 0.9688, 0.0625, 0.01562, 1.0, 0.03125, 0.9375, 0.03125, 0.9375, 0.01562, 1.0, 0.03125, 0.0625, 0.01562, 0.0, 0.01562, 0.0, 0.03125, 0.0625, 0.9688, 0.9375, 0.9844, 1.0, 0.9844, 1.0, 0.9688, 0.9375, 0.9844, 0.0, 0.9688, 0.0625, 0.9688, 0.0625, 0.9844, 0.0])
me_sphere.materials.append(mat_material)
me_sphere.update()

# ---- objects
ob_cup = bpy.data.objects.new('Cup', me_cylinder)
ob_ear = bpy.data.objects.new('Ear', me_sphere)

# ---- transforms, parenting, visibility, modifiers, constraints
ob_cup.location = (0.0, 0.0, 0.0)
ob_ear.location = (0.0, 0.0, 0.0)

# ---- collection membership
col_collection.objects.link(ob_cup)
col_collection.objects.link(ob_ear)

# ---- scene / render settings (as saved in the file)
scene.frame_start = 1; scene.frame_end = 250; scene.frame_set(1)
scene.render.engine = 'BLENDER_EEVEE_NEXT'
scene.render.bake_bias = 0.0
scene.render.bake_samples = 0
scene.cycles.sampling_pattern = 'TABULATED_SOBOL'
scene.eevee.use_volume_custom_range = False
bpy.context.view_layer.update()

# ---- added for rendering (the .blend has no active camera and no usable light): camera, sun
cam_auto = bpy.data.cameras.new('AutoCamera')
cam_auto.lens = 50.0
cam_auto.sensor_width = 36.0
cam_auto.clip_end = 1000.0
ob_auto_camera = bpy.data.objects.new('AutoCamera', cam_auto)
scene.collection.objects.link(ob_auto_camera)
ob_auto_camera.location = (1.09315, -1.31178, 1.3365)
ob_auto_camera.rotation_euler = (1.09748, -7.21219e-08, 0.694738)
scene.camera = ob_auto_camera
light_auto_sun = bpy.data.lights.new('AutoSun', 'SUN')
light_auto_sun.energy = 3.0
light_auto_sun.angle = 0.0523599
ob_auto_sun = bpy.data.objects.new('AutoSun', light_auto_sun)
scene.collection.objects.link(ob_auto_sun)
ob_auto_sun.rotation_euler = (0.872665, 0.174533, 0.523599)
bpy.context.view_layer.update()
